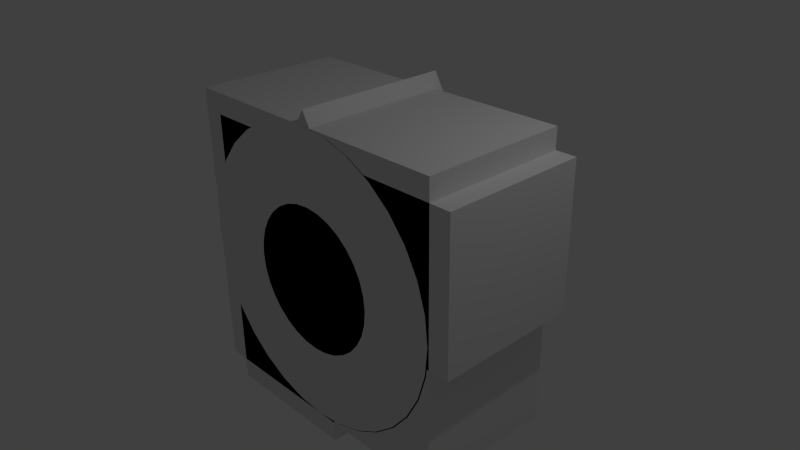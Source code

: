 # Source: builder.blend  (saved by Blender 2.69.0; exported with 4.5.12 LTS)
import bpy
from mathutils import Matrix  # noqa: F401  (used for matrix-valued properties, if any)

bpy.ops.wm.read_factory_settings(use_empty=True)
scene = bpy.context.scene
scene.name = 'Scene'

# ---- collections
col_collection_1 = bpy.data.collections.new('Collection 1'); scene.collection.children.link(col_collection_1)

# ---- materials (node trees are filled in below, after node groups)
mat_material = bpy.data.materials.new('Material')
mat_material.alpha_threshold = 0.0
mat_material.use_transparent_shadow = False
mat_material.roughness = 0.5
mat_material.line_color = (0.0, 0.0, 0.0, 1.0)

# ---- material node trees

# ---- world
world_world = bpy.data.worlds.new('World'); scene.world = world_world
world_world.color = (0.05088, 0.05088, 0.05088)
world_world.use_sun_shadow = False
world_world.sun_shadow_jitter_overblur = 0.0
world_world.cycles.sampling_method = 'MANUAL'
world_world.cycles.sample_map_resolution = 256

# ---- cameras
cam_camera = bpy.data.cameras.new('Camera')
cam_camera.clip_end = 100.0
cam_camera.lens = 35.0
cam_camera.sensor_width = 32.0
cam_camera.sensor_height = 18.0
cam_camera.ortho_scale = 7.314
cam_camera.dof.focus_distance = 0.0
cam_camera.dof.aperture_fstop = 128.0

# ---- lights
light_lamp = bpy.data.lights.new('Lamp', 'POINT')
light_lamp.transmission_factor = 0.0
light_lamp.cutoff_distance = 30.0
light_lamp.energy = 100.0
light_lamp.shadow_buffer_clip_start = 1.001
light_lamp.shadow_soft_size = 0.1
light_lamp.shadow_maximum_resolution = 0.006
light_lamp.use_absolute_resolution = True
light_lamp.cycles.use_multiple_importance_sampling = False

# ---- meshes
me_cylinder_002 = bpy.data.meshes.new('Cylinder.002')
me_cylinder_002.from_pydata([(-3.725e-09, -1.0, 2.0), (0.3902, -1.0, 1.962), (0.3902, 1.0, 1.962), (-3.725e-09, 1.0, 2.0), (-0.3902, 1.0, 1.962), (-0.3902, -1.0, 1.962), (0.7654, 1.0, 1.848), (0.7654, -1.0, 1.848), (-0.7654, 1.0, 1.848), (-0.7654, -1.0, 1.848), (1.111, 1.0, 1.663), (1.111, -1.0, 1.663), (-1.111, 1.0, 1.663), (-1.111, -1.0, 1.663), (1.414, 1.0, 1.414), (1.414, -1.0, 1.414), (-1.414, 1.0, 1.414), (-1.414, -1.0, 1.414), (1.663, -1.0, 1.111), (1.663, 1.0, 1.111), (-1.663, -1.0, 1.111), (-1.663, 1.0, 1.111), (1.848, 1.0, 0.7654), (1.848, -1.0, 0.7654), (-1.848, 1.0, 0.7654), (-1.848, -1.0, 0.7654), (1.962, -1.0, 0.3902), (1.962, 1.0, 0.3902), (-1.962, 1.0, 0.3902), (-1.962, -1.0, 0.3902), (2.0, -1.0, 2.384e-07), (2.0, 1.0, 0.0), (-2.0, -1.0, 2.027e-06), (-2.0, 1.0, 2.027e-06), (1.962, -1.0, -0.3902), (1.962, 1.0, -0.3902), (-1.962, 1.0, -0.3902), (-1.962, -1.0, -0.3902), (1.848, 1.0, -0.7654), (1.848, -1.0, -0.7654), (-1.848, 1.0, -0.7654), (-1.848, -1.0, -0.7654), (1.663, -1.0, -1.111), (1.663, 1.0, -1.111), (-1.663, 1.0, -1.111), (-1.663, -1.0, -1.111), (1.414, -1.0, -1.414), (1.414, 1.0, -1.414), (-1.414, 1.0, -1.414), (-1.414, -1.0, -1.414), (1.111, 1.0, -1.663), (1.111, -1.0, -1.663), (-1.111, 1.0, -1.663), (-1.111, -1.0, -1.663), (-0.8006, 1.0, -1.632), (-0.7476, 1.0, -1.604), (0.4655, 1.0, -1.508), (0.408, 1.0, -1.49), (-0.3724, 1.0, -1.49), (0.01779, 1.0, -1.452), (0.7832, 1.0, -1.604), (0.8934, 1.0, -1.663), (0.7654, -1.0, -1.848), (0.7654, -0.9901, -1.848), (0.8184, -0.9901, -1.819), (1.002, 1.0, -1.721), (0.8756, -0.9901, -1.789), (1.002, -0.9901, -1.721), (-0.8756, -0.9901, -1.789), (-0.7654, -0.9901, -1.848), (-0.7654, -1.0, -1.848), (-0.9845, 1.0, -1.731), (-0.9845, -0.9901, -1.731), (-0.9095, -0.9901, -1.771), (-0.8578, 1.0, -1.663), (0.9273, 1.0, -1.681), (0.3902, -0.9901, -1.962), (0.3902, -1.0, -1.962), (-0.4477, -0.9901, -1.944), (-0.3902, -0.9901, -1.962), (-0.3902, -1.0, -1.962), (-6.519e-07, -0.9901, -2.0), (-6.519e-07, -1.0, -2.0), (0.408, 1.01, -1.49), (0.01779, 1.01, -1.452), (0.7832, 1.01, -1.604), (-0.3724, 1.01, -1.49), (-0.7476, 1.01, -1.604), (1.129, 1.01, -1.789), (1.129, -0.9901, -1.789), (-1.093, 1.01, -1.789), (1.432, 1.01, -2.038), (1.432, -0.9901, -2.038), (-1.093, -0.9901, -1.789), (-1.396, 1.01, -2.038), (-1.396, -0.9901, -2.038), (1.681, -0.9901, -2.341), (1.681, 1.01, -2.341), (-1.645, 1.01, -2.341), (-1.645, -0.9901, -2.341), (1.866, 1.01, -2.686), (1.866, -0.9901, -2.686), (-1.83, 1.01, -2.686), (-1.83, -0.9901, -2.686), (1.979, -0.9901, -3.062), (1.979, 1.01, -3.062), (-1.944, 1.01, -3.062), (-1.944, -0.9901, -3.062), (2.018, -0.9901, -3.452), (2.018, 1.01, -3.452), (-1.982, 1.01, -3.452), (-1.982, -0.9901, -3.452), (1.979, -0.9901, -3.842), (1.979, 1.01, -3.842), (-1.944, 1.01, -3.842), (-1.944, -0.9901, -3.842), (1.866, 1.01, -4.217), (1.866, -0.9901, -4.217), (-1.83, 1.01, -4.217), (-1.83, -0.9901, -4.217), (1.681, -0.9901, -4.563), (1.681, 1.01, -4.563), (-1.645, 1.01, -4.563), (-1.645, -0.9901, -4.563), (1.432, -0.9901, -4.866), (1.432, 1.01, -4.866), (-1.396, 1.01, -4.866), (-1.396, -0.9901, -4.866), (1.129, 1.01, -5.115), (1.129, -0.9901, -5.115), (-1.093, 1.01, -5.115), (-1.093, -0.9901, -5.115), (0.7832, 1.01, -5.3), (0.7832, -0.9901, -5.3), (-0.7476, 1.01, -5.3), (-0.7476, -0.9901, -5.3), (0.408, 1.01, -5.413), (0.408, -0.9901, -5.413), (-0.3724, 1.01, -5.413), (-0.3724, -0.9901, -5.413), (0.01779, 1.01, -5.452), (0.01779, -0.9901, -5.452)], [], [(0, 1, 2), (1, 7, 6), (7, 11, 10), (11, 15, 10), (14, 15, 18), (18, 23, 22), (23, 26, 27), (27, 26, 30), (31, 30, 34), (34, 39, 38), (39, 42, 38), (43, 42, 46), (46, 51, 50), (51, 64, 66), (65, 50, 67), (62, 63, 64), (62, 77, 76), (77, 82, 81), (82, 80, 79), (80, 70, 78), (70, 69, 78), (53, 72, 73), (53, 52, 72), (68, 69, 70), (53, 49, 52), (49, 45, 44), (44, 45, 41), (40, 41, 37), (37, 32, 33), (32, 29, 28), (28, 29, 25), (24, 25, 20), (20, 17, 16), (17, 13, 12), (13, 9, 8), (1, 0, 5), (1, 5, 9), (1, 9, 7), (9, 13, 7), (13, 11, 7), (13, 17, 11), (17, 15, 11), (17, 20, 15), (20, 18, 15), (20, 25, 18), (25, 23, 18), (25, 29, 23), (29, 26, 23), (29, 32, 26), (32, 30, 26), (32, 37, 30), (37, 34, 30), (37, 41, 34), (41, 39, 34), (41, 45, 39), (45, 42, 39), (45, 49, 42), (49, 46, 42), (49, 53, 46), (53, 51, 46), (53, 70, 51), (70, 62, 51), (70, 80, 62), (80, 77, 62), (80, 82, 77), (0, 3, 5), (9, 5, 4), (75, 50, 65), (71, 52, 74), (50, 75, 61), (74, 52, 54), (50, 61, 60), (56, 47, 60), (59, 58, 48), (48, 47, 59), (47, 57, 59), (58, 55, 48), (47, 56, 57), (54, 52, 48), (43, 47, 48), (43, 48, 44), (38, 43, 44), (38, 44, 40), (35, 38, 40), (35, 40, 36), (31, 35, 36), (31, 36, 33), (27, 31, 33), (27, 33, 28), (22, 27, 28), (22, 28, 24), (19, 22, 24), (19, 24, 21), (14, 19, 21), (14, 21, 16), (10, 14, 16), (10, 16, 12), (6, 10, 12), (6, 12, 8), (2, 6, 8), (2, 8, 4), (3, 2, 4), (83, 84, 59), (85, 83, 56), (56, 60, 85), (75, 65, 88), (67, 89, 65), (88, 85, 61), (89, 92, 91), (91, 92, 96), (96, 101, 100), (101, 104, 100), (105, 104, 108), (109, 108, 112), (112, 117, 116), (117, 120, 121), (121, 120, 124), (124, 129, 128), (129, 133, 132), (133, 137, 136), (137, 141, 140), (140, 141, 139), (139, 135, 134), (135, 131, 134), (131, 127, 126), (127, 123, 122), (122, 123, 119), (118, 119, 115), (115, 111, 110), (111, 107, 106), (106, 107, 102), (102, 103, 99), (99, 95, 94), (95, 93, 90), (90, 71, 74), (90, 93, 71), (90, 54, 87), (72, 93, 73), (93, 68, 73), (66, 89, 67), (93, 69, 68), (93, 95, 69), (64, 89, 66), (92, 76, 81), (81, 95, 92), (81, 79, 95), (92, 63, 76), (79, 78, 95), (92, 89, 64), (95, 99, 92), (99, 96, 92), (99, 103, 96), (103, 101, 96), (103, 107, 101), (107, 104, 101), (107, 111, 104), (111, 108, 104), (111, 115, 108), (115, 112, 108), (115, 119, 112), (119, 117, 112), (119, 123, 117), (123, 120, 117), (123, 127, 120), (127, 124, 120), (127, 131, 124), (131, 129, 124), (131, 135, 129), (135, 133, 129), (135, 139, 133), (139, 137, 133), (139, 141, 137), (84, 86, 58), (86, 87, 55), (136, 140, 138), (132, 136, 138), (132, 138, 134), (128, 132, 134), (128, 134, 130), (125, 128, 130), (125, 130, 126), (121, 125, 126), (121, 126, 122), (116, 121, 122), (116, 122, 118), (113, 116, 118), (113, 118, 114), (109, 113, 114), (109, 114, 110), (105, 109, 110), (105, 110, 106), (100, 105, 106), (100, 106, 102), (97, 100, 102), (97, 102, 98), (91, 97, 98), (91, 98, 94), (88, 91, 94), (88, 94, 90), (85, 88, 90), (85, 90, 87), (83, 85, 87), (83, 87, 86), (84, 83, 86), (3, 0, 2), (2, 1, 6), (6, 7, 10), (104, 105, 100), (19, 14, 18), (19, 18, 22), (22, 23, 27), (31, 27, 30), (35, 31, 34), (35, 34, 38), (107, 103, 102), (47, 43, 46), (47, 46, 50), (67, 51, 66), (50, 51, 67), (51, 62, 64), (63, 62, 76), (76, 77, 81), (81, 82, 79), (79, 80, 78), (68, 53, 73), (52, 71, 72), (53, 68, 70), (48, 49, 44), (40, 44, 41), (36, 40, 37), (36, 37, 33), (33, 32, 28), (24, 28, 25), (21, 24, 20), (21, 20, 16), (16, 17, 12), (12, 13, 8), (49, 48, 52), (8, 9, 4), (47, 50, 60), (55, 54, 48), (57, 83, 59), (54, 55, 87), (61, 75, 88), (89, 88, 65), (15, 14, 10), (88, 89, 91), (97, 91, 96), (97, 96, 100), (42, 43, 38), (109, 105, 108), (113, 109, 112), (113, 112, 116), (116, 117, 121), (125, 121, 124), (125, 124, 128), (128, 129, 132), (132, 133, 136), (136, 137, 140), (138, 140, 139), (138, 139, 134), (3, 4, 5), (130, 131, 126), (126, 127, 122), (118, 122, 119), (114, 118, 115), (114, 115, 110), (110, 111, 106), (131, 130, 134), (98, 102, 99), (98, 99, 94), (94, 95, 90), (54, 90, 74), (93, 72, 71), (85, 60, 61), (95, 78, 69), (63, 92, 64), (59, 84, 58), (58, 86, 55), (83, 57, 56)])
_uv = me_cylinder_002.uv_layers.new(name='UVMap')
_uv.uv.foreach_set('vector', [0.6702, 0.6834, 0.7036, 0.6834, 0.7036, 0.8542, 0.7036, 0.6834, 0.7369, 0.6834, 0.7369, 0.8542, 0.7369, 0.6834, 0.7687, 0.6834, 0.7687, 0.8542, 0.7687, 0.6834, 0.7978, 0.6834, 0.7687, 0.8542, 0.7978, 0.8542, 0.7978, 0.6834, 0.8231, 0.6834, 0.34, 1.022, 0.3122, 1.022, 0.3122, 0.8509, 0.3122, 1.022, 0.2813, 1.022, 0.2813, 0.8509, 0.2813, 0.8509, 0.2813, 1.022, 0.2484, 1.022, 0.2484, 0.8509, 0.2484, 1.022, 0.2149, 1.022, 0.2149, 1.022, 0.1821, 1.022, 0.1821, 0.8509, 0.1821, 1.022, 0.1511, 1.022, 0.1821, 0.8509, 0.1511, 0.8509, 0.1511, 1.022, 0.1233, 1.022, 0.1233, 1.022, 0.0996, 1.022, 0.0996, 0.8509, 0.34, 0.8509, 0.3177, 0.8501, 0.322, 0.8501, 0.3317, 0.6801, 0.34, 0.6801, 0.3317, 0.8501, 0.3136, 0.8509, 0.3136, 0.8501, 0.3177, 0.8501, 0.3136, 0.8509, 0.2837, 0.8509, 0.2837, 0.8501, 0.2837, 0.8509, 0.2514, 0.8509, 0.2514, 0.8501, 0.2514, 0.8509, 0.218, 0.8509, 0.218, 0.8501, 0.218, 0.8509, 0.1847, 0.8509, 0.2129, 0.8501, 0.1847, 0.8509, 0.1847, 0.8501, 0.2129, 0.8501, 0.153, 0.8509, 0.1646, 0.8501, 0.1715, 0.8501, 0.153, 0.8509, 0.153, 0.6801, 0.1646, 0.8501, 0.1746, 0.8501, 0.1847, 0.8501, 0.1847, 0.8509, 0.153, 0.8509, 0.1238, 0.8509, 0.153, 0.6801, 0.1238, 0.8509, 0.09851, 0.8509, 0.09851, 0.6801, 0.8231, 0.6834, 0.9939, 0.6834, 0.9939, 0.7112, 0.8231, 0.7112, 0.9939, 0.7112, 0.9939, 0.7422, 0.9939, 0.7422, 0.9939, 0.775, 0.8231, 0.775, 0.9939, 0.775, 0.9939, 0.8085, 0.8231, 0.8085, 0.8231, 0.8085, 0.9939, 0.8085, 0.9939, 0.8413, 0.8231, 0.8413, 0.9939, 0.8413, 0.9939, 0.8723, 0.9939, 0.8723, 0.9939, 0.9001, 0.8231, 0.9001, 0.9939, 0.9001, 0.9939, 0.9238, 0.8231, 0.9238, 0.5816, 0.6834, 0.608, 0.6834, 0.608, 0.8542, 0.0, 0.1868, 2.037e-08, 0.1533, 0.006534, 0.1204, 0.0, 0.1868, 0.006534, 0.1204, 0.01935, 0.08949, 0.0, 0.1868, 0.01935, 0.08949, 0.006534, 0.2196, 0.01935, 0.08949, 0.03796, 0.06164, 0.006534, 0.2196, 0.03796, 0.06164, 0.01935, 0.2506, 0.006534, 0.2196, 0.03796, 0.06164, 0.06164, 0.03796, 0.01935, 0.2506, 0.06164, 0.03796, 0.03796, 0.2784, 0.01935, 0.2506, 0.06164, 0.03796, 0.08949, 0.01935, 0.03796, 0.2784, 0.08949, 0.01935, 0.06164, 0.3021, 0.03796, 0.2784, 0.08949, 0.01935, 0.1204, 0.006534, 0.06164, 0.3021, 0.1204, 0.006534, 0.08949, 0.3207, 0.06164, 0.3021, 0.1204, 0.006534, 0.1533, 0.0, 0.08949, 0.3207, 0.1533, 0.0, 0.1204, 0.3335, 0.08949, 0.3207, 0.1533, 0.0, 0.1868, 0.0, 0.1204, 0.3335, 0.1868, 0.0, 0.1533, 0.34, 0.1204, 0.3335, 0.1868, 0.0, 0.2196, 0.006534, 0.1533, 0.34, 0.2196, 0.006534, 0.1868, 0.34, 0.1533, 0.34, 0.2196, 0.006534, 0.2506, 0.01935, 0.1868, 0.34, 0.2506, 0.01935, 0.2196, 0.3335, 0.1868, 0.34, 0.2506, 0.01935, 0.2784, 0.03796, 0.2196, 0.3335, 0.2784, 0.03796, 0.2506, 0.3207, 0.2196, 0.3335, 0.2784, 0.03796, 0.3021, 0.06164, 0.2506, 0.3207, 0.3021, 0.06164, 0.2784, 0.3021, 0.2506, 0.3207, 0.3021, 0.06164, 0.3207, 0.08949, 0.2784, 0.3021, 0.3207, 0.08949, 0.3021, 0.2784, 0.2784, 0.3021, 0.3207, 0.08949, 0.3335, 0.1204, 0.3021, 0.2784, 0.3335, 0.1204, 0.3207, 0.2506, 0.3021, 0.2784, 0.3335, 0.1204, 0.34, 0.1533, 0.3207, 0.2506, 0.34, 0.1533, 0.3335, 0.2196, 0.3207, 0.2506, 0.34, 0.1533, 0.34, 0.1868, 0.3335, 0.2196, 0.6702, 0.6834, 0.6702, 0.8542, 0.6379, 0.6834, 0.608, 0.6834, 0.6379, 0.6834, 0.6379, 0.8542, 0.6549, 0.434, 0.6534, 0.4183, 0.6583, 0.4276, 0.6583, 0.5973, 0.6525, 0.6081, 0.6526, 0.5865, 0.6534, 0.4183, 0.6549, 0.434, 0.6533, 0.4369, 0.6526, 0.5865, 0.6525, 0.6081, 0.65, 0.5816, 0.6534, 0.4183, 0.6533, 0.4369, 0.6482, 0.4463, 0.6399, 0.4734, 0.6323, 0.3923, 0.6482, 0.4463, 0.6349, 0.5116, 0.638, 0.5449, 0.6311, 0.6339, 0.6311, 0.6339, 0.6323, 0.3923, 0.6349, 0.5116, 0.6323, 0.3923, 0.6383, 0.4783, 0.6349, 0.5116, 0.638, 0.5449, 0.6476, 0.577, 0.6311, 0.6339, 0.6323, 0.3923, 0.6399, 0.4734, 0.6383, 0.4783, 0.65, 0.5816, 0.6525, 0.6081, 0.6311, 0.6339, 0.6065, 0.3709, 0.6323, 0.3923, 0.6311, 0.6339, 0.6065, 0.3709, 0.6311, 0.6339, 0.6051, 0.655, 0.577, 0.355, 0.6065, 0.3709, 0.6051, 0.655, 0.577, 0.355, 0.6051, 0.655, 0.5755, 0.6707, 0.545, 0.3451, 0.577, 0.355, 0.5755, 0.6707, 0.545, 0.3451, 0.5755, 0.6707, 0.5434, 0.6802, 0.5117, 0.3417, 0.545, 0.3451, 0.5434, 0.6802, 0.5117, 0.3417, 0.5434, 0.6802, 0.5101, 0.6834, 0.4784, 0.3448, 0.5117, 0.3417, 0.5101, 0.6834, 0.4784, 0.3448, 0.5101, 0.6834, 0.4768, 0.6799, 0.4463, 0.3544, 0.4784, 0.3448, 0.4768, 0.6799, 0.4463, 0.3544, 0.4768, 0.6799, 0.4447, 0.67, 0.4166, 0.37, 0.4463, 0.3544, 0.4447, 0.67, 0.4166, 0.37, 0.4447, 0.67, 0.4153, 0.6541, 0.3907, 0.3911, 0.4166, 0.37, 0.4153, 0.6541, 0.3907, 0.3911, 0.4153, 0.6541, 0.3895, 0.6327, 0.3693, 0.4169, 0.3907, 0.3911, 0.3895, 0.6327, 0.3693, 0.4169, 0.3895, 0.6327, 0.3684, 0.6068, 0.3534, 0.4464, 0.3693, 0.4169, 0.3684, 0.6068, 0.3534, 0.4464, 0.3684, 0.6068, 0.3527, 0.5771, 0.3435, 0.4784, 0.3534, 0.4464, 0.3527, 0.5771, 0.3435, 0.4784, 0.3527, 0.5771, 0.3432, 0.5451, 0.34, 0.5117, 0.3435, 0.4784, 0.3432, 0.5451, 0.6583, 0.4638, 0.6583, 0.4303, 0.6592, 0.4303, 0.6583, 0.497, 0.6583, 0.4638, 0.6592, 0.4689, 0.6592, 0.4689, 0.6592, 0.497, 0.6583, 0.497, 0.6592, 0.5102, 0.6592, 0.5171, 0.6583, 0.5288, 0.8292, 0.5171, 0.8292, 0.5288, 0.6592, 0.5171, 0.6583, 0.5288, 0.6583, 0.497, 0.6592, 0.5071, 0.8292, 0.5288, 0.8292, 0.5579, 0.6583, 0.5579, 0.6583, 0.5579, 0.8292, 0.5579, 0.8292, 0.5832, 0.8292, 0.3417, 0.8292, 0.3138, 1.0, 0.3138, 0.8292, 0.3138, 0.8292, 0.2829, 1.0, 0.3138, 1.0, 0.2829, 0.8292, 0.2829, 0.8292, 0.25, 1.0, 0.25, 0.8292, 0.25, 0.8292, 0.2166, 0.8292, 0.2166, 0.8292, 0.1837, 1.0, 0.1837, 0.8292, 0.1837, 0.8292, 0.1528, 1.0, 0.1528, 1.0, 0.1528, 0.8292, 0.1528, 0.8292, 0.1249, 0.8292, 0.1249, 0.8292, 0.1012, 1.0, 0.1012, 0.5816, 0.8542, 0.5551, 0.8542, 0.5551, 0.6834, 0.5551, 0.8542, 0.5252, 0.8542, 0.5252, 0.6834, 0.5252, 0.8542, 0.4929, 0.8542, 0.4929, 0.6834, 0.4929, 0.6834, 0.4929, 0.8542, 0.4595, 0.8542, 0.4595, 0.8542, 0.4263, 0.8542, 0.4263, 0.6834, 0.4263, 0.8542, 0.3945, 0.8542, 0.4263, 0.6834, 0.3945, 0.8542, 0.3654, 0.8542, 0.3654, 0.6834, 0.3654, 0.8542, 0.34, 0.8542, 0.34, 0.6834, 0.8292, 0.3417, 0.6583, 0.3417, 0.6583, 0.3138, 0.8292, 0.3138, 0.6583, 0.3138, 0.6583, 0.2829, 0.6583, 0.2829, 0.6583, 0.25, 0.8292, 0.25, 0.6583, 0.25, 0.6583, 0.2166, 0.8292, 0.2166, 0.8292, 0.2166, 0.6583, 0.2166, 0.8292, 0.1837, 0.8292, 0.1837, 0.6583, 0.1837, 0.6583, 0.1528, 0.6583, 0.1528, 0.6583, 0.1249, 0.8292, 0.1249, 0.6583, 0.1249, 0.6583, 0.1012, 0.8292, 0.1012, 0.6583, 0.3417, 0.6592, 0.35, 0.6592, 0.3597, 0.6583, 0.3417, 0.8292, 0.3417, 0.6592, 0.35, 0.6583, 0.3417, 0.6592, 0.3641, 0.6583, 0.3681, 0.6583, 0.2558, 0.6534, 0.2651, 0.6549, 0.2494, 0.6534, 0.2651, 0.6533, 0.2465, 0.6549, 0.2494, 0.6526, 0.09689, 0.6525, 0.07525, 0.6583, 0.08604, 0.6534, 0.2651, 0.6482, 0.2371, 0.6533, 0.2465, 0.6534, 0.2651, 0.6323, 0.2911, 0.6482, 0.2371, 0.65, 0.1018, 0.6525, 0.07525, 0.6526, 0.09689, 0.6311, 0.04946, 0.638, 0.1384, 0.6349, 0.1718, 0.6349, 0.1718, 0.6323, 0.2911, 0.6311, 0.04946, 0.6349, 0.1718, 0.6383, 0.2051, 0.6323, 0.2911, 0.6311, 0.04946, 0.6476, 0.1063, 0.638, 0.1384, 0.6383, 0.2051, 0.6399, 0.21, 0.6323, 0.2911, 0.6311, 0.04946, 0.6525, 0.07525, 0.65, 0.1018, 0.6323, 0.2911, 0.6065, 0.3124, 0.6311, 0.04946, 0.6065, 0.3124, 0.6051, 0.02834, 0.6311, 0.04946, 0.6065, 0.3124, 0.577, 0.3284, 0.6051, 0.02834, 0.577, 0.3284, 0.5755, 0.01269, 0.6051, 0.02834, 0.577, 0.3284, 0.545, 0.3382, 0.5755, 0.01269, 0.545, 0.3382, 0.5434, 0.003123, 0.5755, 0.01269, 0.545, 0.3382, 0.5117, 0.3417, 0.5434, 0.003123, 0.5117, 0.3417, 0.5101, 0.0, 0.5434, 0.003123, 0.5117, 0.3417, 0.4784, 0.3386, 0.5101, 0.0, 0.4784, 0.3386, 0.4768, 0.003442, 0.5101, 0.0, 0.4784, 0.3386, 0.4463, 0.329, 0.4768, 0.003442, 0.4463, 0.329, 0.4447, 0.01332, 0.4768, 0.003442, 0.4463, 0.329, 0.4166, 0.3133, 0.4447, 0.01332, 0.4166, 0.3133, 0.4153, 0.02925, 0.4447, 0.01332, 0.4166, 0.3133, 0.3907, 0.2922, 0.4153, 0.02925, 0.3907, 0.2922, 0.3895, 0.05062, 0.4153, 0.02925, 0.3907, 0.2922, 0.3693, 0.2664, 0.3895, 0.05062, 0.3693, 0.2664, 0.3684, 0.07661, 0.3895, 0.05062, 0.3693, 0.2664, 0.3534, 0.237, 0.3684, 0.07661, 0.3534, 0.237, 0.3527, 0.1062, 0.3684, 0.07661, 0.3534, 0.237, 0.3435, 0.205, 0.3527, 0.1062, 0.3435, 0.205, 0.3432, 0.1383, 0.3527, 0.1062, 0.3435, 0.205, 0.34, 0.1717, 0.3432, 0.1383, 0.6583, 0.4303, 0.6583, 0.3981, 0.6592, 0.3981, 0.6583, 0.3981, 0.6583, 0.3681, 0.6592, 0.3681, 0.2506, 0.6607, 0.2196, 0.6735, 0.1868, 0.6801, 0.2784, 0.6421, 0.2506, 0.6607, 0.1868, 0.6801, 0.2784, 0.6421, 0.1868, 0.6801, 0.1533, 0.6801, 0.3021, 0.6184, 0.2784, 0.6421, 0.1533, 0.6801, 0.3021, 0.6184, 0.1533, 0.6801, 0.1204, 0.6735, 0.3207, 0.5906, 0.3021, 0.6184, 0.1204, 0.6735, 0.3207, 0.5906, 0.1204, 0.6735, 0.08949, 0.6607, 0.3335, 0.5597, 0.3207, 0.5906, 0.08949, 0.6607, 0.3335, 0.5597, 0.08949, 0.6607, 0.06164, 0.6421, 0.34, 0.5268, 0.3335, 0.5597, 0.06164, 0.6421, 0.34, 0.5268, 0.06164, 0.6421, 0.03796, 0.6184, 0.34, 0.4933, 0.34, 0.5268, 0.03796, 0.6184, 0.34, 0.4933, 0.03796, 0.6184, 0.01935, 0.5906, 0.3335, 0.4605, 0.34, 0.4933, 0.01935, 0.5906, 0.3335, 0.4605, 0.01935, 0.5906, 0.006534, 0.5597, 0.3207, 0.4295, 0.3335, 0.4605, 0.006534, 0.5597, 0.3207, 0.4295, 0.006534, 0.5597, 0.0, 0.5268, 0.3021, 0.4017, 0.3207, 0.4295, 0.0, 0.5268, 0.3021, 0.4017, 0.0, 0.5268, 3.564e-08, 0.4933, 0.2784, 0.378, 0.3021, 0.4017, 3.564e-08, 0.4933, 0.2784, 0.378, 3.564e-08, 0.4933, 0.006534, 0.4605, 0.2506, 0.3594, 0.2784, 0.378, 0.006534, 0.4605, 0.2506, 0.3594, 0.006534, 0.4605, 0.01935, 0.4295, 0.2196, 0.3466, 0.2506, 0.3594, 0.01935, 0.4295, 0.2196, 0.3466, 0.01935, 0.4295, 0.03796, 0.4017, 0.1868, 0.34, 0.2196, 0.3466, 0.03796, 0.4017, 0.1868, 0.34, 0.03796, 0.4017, 0.06164, 0.378, 0.1533, 0.34, 0.1868, 0.34, 0.06164, 0.378, 0.1533, 0.34, 0.06164, 0.378, 0.08949, 0.3594, 0.1204, 0.3466, 0.1533, 0.34, 0.08949, 0.3594, 0.6702, 0.8542, 0.6702, 0.6834, 0.7036, 0.8542, 0.7036, 0.8542, 0.7036, 0.6834, 0.7369, 0.8542, 0.7369, 0.8542, 0.7369, 0.6834, 0.7687, 0.8542, 0.8292, 0.2829, 1.0, 0.2829, 1.0, 0.3138, 0.8231, 0.8542, 0.7978, 0.8542, 0.8231, 0.6834, 0.34, 0.8509, 0.34, 1.022, 0.3122, 0.8509, 0.3122, 0.8509, 0.3122, 1.022, 0.2813, 0.8509, 0.2484, 0.8509, 0.2813, 0.8509, 0.2484, 1.022, 0.2149, 0.8509, 0.2484, 0.8509, 0.2149, 1.022, 0.2149, 0.8509, 0.2149, 1.022, 0.1821, 0.8509, 0.6583, 0.2166, 0.6583, 0.1837, 0.8292, 0.1837, 0.1233, 0.8509, 0.1511, 0.8509, 0.1233, 1.022, 0.1233, 0.8509, 0.1233, 1.022, 0.0996, 0.8509, 0.3317, 0.8501, 0.34, 0.8509, 0.322, 0.8501, 0.34, 0.6801, 0.34, 0.8509, 0.3317, 0.8501, 0.34, 0.8509, 0.3136, 0.8509, 0.3177, 0.8501, 0.3136, 0.8501, 0.3136, 0.8509, 0.2837, 0.8501, 0.2837, 0.8501, 0.2837, 0.8509, 0.2514, 0.8501, 0.2514, 0.8501, 0.2514, 0.8509, 0.218, 0.8501, 0.218, 0.8501, 0.218, 0.8509, 0.2129, 0.8501, 0.1746, 0.8501, 0.153, 0.8509, 0.1715, 0.8501, 0.153, 0.6801, 0.1646, 0.6801, 0.1646, 0.8501, 0.153, 0.8509, 0.1746, 0.8501, 0.1847, 0.8509, 0.1238, 0.6801, 0.1238, 0.8509, 0.09851, 0.6801, 0.8231, 0.7112, 0.8231, 0.6834, 0.9939, 0.7112, 0.8231, 0.7422, 0.8231, 0.7112, 0.9939, 0.7422, 0.8231, 0.7422, 0.9939, 0.7422, 0.8231, 0.775, 0.8231, 0.775, 0.9939, 0.775, 0.8231, 0.8085, 0.8231, 0.8413, 0.8231, 0.8085, 0.9939, 0.8413, 0.8231, 0.8723, 0.8231, 0.8413, 0.9939, 0.8723, 0.8231, 0.8723, 0.9939, 0.8723, 0.8231, 0.9001, 0.8231, 0.9001, 0.9939, 0.9001, 0.8231, 0.9238, 0.5816, 0.8542, 0.5816, 0.6834, 0.608, 0.8542, 0.1238, 0.8509, 0.1238, 0.6801, 0.153, 0.6801, 0.608, 0.8542, 0.608, 0.6834, 0.6379, 0.8542, 0.6323, 0.3923, 0.6534, 0.4183, 0.6482, 0.4463, 0.6476, 0.577, 0.65, 0.5816, 0.6311, 0.6339, 0.6592, 0.4638, 0.6583, 0.4638, 0.6592, 0.4303, 0.6592, 0.3641, 0.6592, 0.3681, 0.6583, 0.3681, 0.6592, 0.5071, 0.6592, 0.5102, 0.6583, 0.5288, 0.8292, 0.5288, 0.6583, 0.5288, 0.6592, 0.5171, 0.7978, 0.6834, 0.7978, 0.8542, 0.7687, 0.8542, 0.6583, 0.5288, 0.8292, 0.5288, 0.6583, 0.5579, 0.6583, 0.5832, 0.6583, 0.5579, 0.8292, 0.5832, 1.0, 0.3417, 0.8292, 0.3417, 1.0, 0.3138, 0.1511, 1.022, 0.1511, 0.8509, 0.1821, 0.8509, 1.0, 0.25, 1.0, 0.2829, 0.8292, 0.25, 1.0, 0.2166, 1.0, 0.25, 0.8292, 0.2166, 1.0, 0.2166, 0.8292, 0.2166, 1.0, 0.1837, 1.0, 0.1837, 0.8292, 0.1837, 1.0, 0.1528, 1.0, 0.1249, 1.0, 0.1528, 0.8292, 0.1249, 1.0, 0.1249, 0.8292, 0.1249, 1.0, 0.1012, 0.5816, 0.6834, 0.5816, 0.8542, 0.5551, 0.6834, 0.5551, 0.6834, 0.5551, 0.8542, 0.5252, 0.6834, 0.5252, 0.6834, 0.5252, 0.8542, 0.4929, 0.6834, 0.4595, 0.6834, 0.4929, 0.6834, 0.4595, 0.8542, 0.4595, 0.6834, 0.4595, 0.8542, 0.4263, 0.6834, 0.6702, 0.8542, 0.6379, 0.8542, 0.6379, 0.6834, 0.3945, 0.6834, 0.3945, 0.8542, 0.3654, 0.6834, 0.3654, 0.6834, 0.3654, 0.8542, 0.34, 0.6834, 0.8292, 0.3138, 0.8292, 0.3417, 0.6583, 0.3138, 0.8292, 0.2829, 0.8292, 0.3138, 0.6583, 0.2829, 0.8292, 0.2829, 0.6583, 0.2829, 0.8292, 0.25, 0.8292, 0.25, 0.6583, 0.25, 0.8292, 0.2166, 0.3945, 0.8542, 0.3945, 0.6834, 0.4263, 0.6834, 0.8292, 0.1528, 0.8292, 0.1837, 0.6583, 0.1528, 0.8292, 0.1528, 0.6583, 0.1528, 0.8292, 0.1249, 0.8292, 0.1249, 0.6583, 0.1249, 0.8292, 0.1012, 0.6592, 0.3641, 0.6583, 0.3417, 0.6592, 0.3597, 0.8292, 0.3417, 0.8292, 0.35, 0.6592, 0.35, 0.6583, 0.497, 0.6592, 0.497, 0.6592, 0.5071, 0.6323, 0.2911, 0.6399, 0.21, 0.6482, 0.2371, 0.6476, 0.1063, 0.6311, 0.04946, 0.65, 0.1018, 0.6592, 0.4303, 0.6583, 0.4303, 0.6592, 0.3981, 0.6592, 0.3981, 0.6583, 0.3981, 0.6592, 0.3681, 0.6583, 0.4638, 0.6592, 0.4638, 0.6592, 0.4689])
me_cylinder_002.use_remesh_preserve_volume = False
me_cylinder_002.use_remesh_preserve_attributes = False
me_cylinder_002.use_mirror_vertex_groups = False
me_cylinder_002.update()
me_cylinder_001 = bpy.data.meshes.new('Cylinder.001')
me_cylinder_001.from_pydata([(0.3902, 1.0, 1.962), (0.0, 1.0, 2.0), (0.0, -1.0, 2.0), (0.3902, -1.0, 1.962), (-0.3902, 1.0, 1.962), (-0.3902, -1.0, 1.962), (0.7654, 1.0, 1.848), (0.7654, -1.0, 1.848), (-0.7654, 1.0, 1.848), (-0.7654, -1.0, 1.848), (1.111, 1.0, 1.663), (1.111, -1.0, 1.663), (-1.111, 1.0, 1.663), (-1.111, -1.0, 1.663), (1.414, 1.0, 1.414), (1.414, -1.0, 1.414), (-1.414, 1.0, 1.414), (-1.414, -1.0, 1.414), (1.663, -1.0, 1.111), (1.663, 1.0, 1.111), (-1.663, 1.0, 1.111), (-1.663, -1.0, 1.111), (1.848, -1.0, 0.7654), (1.848, 1.0, 0.7654), (-1.848, -1.0, 0.7654), (-1.848, 1.0, 0.7654), (-0.3804, 1.0, 0.9099), (-0.3775, 1.0, 0.9114), (0.1956, 1.0, 0.9666), (0.1925, 1.0, 0.9676), (0.0, 1.0, 0.9865), (-0.1925, 1.0, 0.9676), (-0.3804, -1.0, 0.9099), (-0.3775, -1.0, 0.9114), (0.1925, -1.0, 0.9676), (0.1956, -1.0, 0.9666), (0.0, -1.0, 0.9865), (-0.1925, -1.0, 0.9676), (0.615, 1.0, 0.7654), (0.5481, 1.0, 0.8203), (0.3775, 1.0, 0.9114), (0.615, -1.0, 0.7654), (0.5481, -1.0, 0.8203), (0.3775, -1.0, 0.9114), (1.962, -1.0, 0.3902), (1.962, 1.0, 0.3902), (-1.962, 1.0, 0.3902), (-1.962, -1.0, 0.3902), (-0.5481, 1.0, 0.8203), (-0.615, 1.0, 0.7654), (-0.615, -1.0, 0.7654), (-0.5481, -1.0, 0.8203), (0.6976, 1.0, 0.6976), (0.7321, 1.0, 0.6555), (0.6976, -1.0, 0.6976), (0.7321, -1.0, 0.6555), (0.9047, 1.0, 0.3902), (0.8203, 1.0, 0.5481), (0.9047, -1.0, 0.3902), (0.8203, -1.0, 0.5481), (2.0, -1.0, 2.265e-07), (2.0, 1.0, 7.55e-08), (-0.8459, 1.0, 0.5001), (-0.8203, 1.0, 0.5481), (-0.6976, 1.0, 0.6976), (-2.0, -1.0, 2.007e-06), (-2.0, 1.0, 1.856e-06), (-0.8459, -1.0, 0.5001), (-0.8203, -1.0, 0.5481), (-0.6976, -1.0, 0.6976), (0.9382, 1.0, 0.2894), (0.9114, 1.0, 0.3775), (0.9114, -1.0, 0.3775), (0.9382, -1.0, 0.2894), (0.9865, 1.0, 5.265e-07), (0.9676, 1.0, 0.1925), (0.9865, -1.0, 6.775e-07), (0.9676, -1.0, 0.1925), (1.962, -1.0, -0.3902), (1.962, 1.0, -0.3902), (-0.9047, 1.0, 0.3902), (-0.9766, 1.0, 0.1008), (-0.9676, 1.0, 0.1925), (-0.9114, 1.0, 0.3775), (-1.962, 1.0, -0.3902), (-1.962, -1.0, -0.3902), (-0.9766, -1.0, 0.1008), (-0.9676, -1.0, 0.1925), (-0.9114, -1.0, 0.3775), (-0.9047, -1.0, 0.3902), (0.9766, 1.0, -0.1008), (0.9865, 1.0, 3.981e-08), (0.9865, -1.0, 1.091e-07), (0.9766, -1.0, -0.1008), (0.9676, 1.0, -0.1925), (0.9047, 1.0, -0.3902), (0.9114, 1.0, -0.3775), (0.9676, -1.0, -0.1925), (0.9114, -1.0, -0.3775), (0.9047, -1.0, -0.3902), (1.848, -1.0, -0.7654), (1.848, 1.0, -0.7654), (-0.9865, 1.0, 1.405e-06), (-0.9676, 1.0, -0.1925), (-0.9382, 1.0, -0.2894), (-0.9865, 1.0, 9.179e-07), (-1.848, -1.0, -0.7654), (-1.848, 1.0, -0.7654), (-0.9865, -1.0, 1.556e-06), (-0.9382, -1.0, -0.2894), (-0.9676, -1.0, -0.1925), (-0.9865, -1.0, 9.873e-07), (0.8459, 1.0, -0.5001), (0.8459, -1.0, -0.5001), (0.8203, 1.0, -0.5481), (0.615, 1.0, -0.7654), (0.6976, 1.0, -0.6976), (0.8203, -1.0, -0.5481), (0.6976, -1.0, -0.6976), (0.615, -1.0, -0.7654), (1.663, -1.0, -1.111), (1.663, 1.0, -1.111), (-0.9114, 1.0, -0.3775), (-0.9047, 1.0, -0.3902), (-0.8203, 1.0, -0.5481), (-0.7321, 1.0, -0.6555), (-1.663, 1.0, -1.111), (-1.663, -1.0, -1.111), (-0.9047, -1.0, -0.3902), (-0.8203, -1.0, -0.5481), (-0.7321, -1.0, -0.6555), (-0.9114, -1.0, -0.3775), (0.5481, 1.0, -0.8203), (0.3804, 1.0, -0.9099), (0.5481, -1.0, -0.8203), (0.3804, -1.0, -0.9099), (0.3775, 1.0, -0.9114), (-0.1956, 1.0, -0.9666), (-0.1925, 1.0, -0.9676), (0.1925, 1.0, -0.9676), (-3.222e-07, 1.0, -0.9865), (0.3775, -1.0, -0.9114), (-0.1925, -1.0, -0.9676), (-0.1956, -1.0, -0.9666), (-3.222e-07, -1.0, -0.9865), (0.1925, -1.0, -0.9676), (1.414, -1.0, -1.414), (1.414, 1.0, -1.414), (-0.6976, 1.0, -0.6976), (-0.615, 1.0, -0.7654), (-0.5481, 1.0, -0.8203), (-0.3775, 1.0, -0.9114), (-1.414, -1.0, -1.414), (-1.414, 1.0, -1.414), (-0.615, -1.0, -0.7654), (-0.5481, -1.0, -0.8203), (-0.3775, -1.0, -0.9114), (-0.6976, -1.0, -0.6976), (1.111, 1.0, -1.663), (1.111, -1.0, -1.663), (-1.111, 1.0, -1.663), (-1.111, -1.0, -1.663), (0.7654, 1.0, -1.848), (0.7654, -1.0, -1.848), (-0.7654, 1.0, -1.848), (-0.7654, -1.0, -1.848), (0.3902, 1.0, -1.962), (0.3902, -1.0, -1.962), (-0.3902, 1.0, -1.962), (-0.3902, -1.0, -1.962), (-6.519e-07, 1.0, -2.0), (-6.519e-07, -1.0, -2.0)], [], [(0, 1, 2), (6, 0, 3), (7, 11, 10), (11, 15, 14), (15, 18, 19), (19, 18, 22), (23, 22, 44), (45, 44, 60), (61, 60, 78), (79, 78, 100), (101, 100, 120), (121, 120, 146), (146, 159, 147), (159, 163, 162), (163, 167, 166), (167, 171, 170), (170, 171, 168), (169, 165, 164), (165, 161, 160), (161, 152, 153), (152, 127, 126), (127, 106, 107), (106, 85, 84), (85, 65, 66), (65, 47, 46), (47, 24, 25), (24, 21, 25), (20, 21, 17), (17, 13, 12), (13, 9, 8), (3, 2, 5), (3, 5, 9), (3, 9, 7), (9, 13, 7), (13, 11, 7), (13, 17, 11), (17, 15, 11), (17, 21, 15), (21, 18, 15), (21, 37, 36), (21, 33, 37), (36, 18, 21), (36, 34, 18), (34, 35, 18), (21, 24, 32), (24, 51, 32), (24, 50, 51), (18, 43, 42), (18, 35, 43), (41, 22, 18), (24, 68, 69), (69, 50, 24), (24, 47, 67), (55, 22, 54), (22, 41, 54), (47, 89, 67), (22, 55, 59), (58, 44, 22), (47, 87, 88), (88, 89, 47), (47, 65, 86), (44, 58, 72), (72, 73, 44), (65, 108, 86), (44, 73, 77), (76, 60, 44), (85, 110, 111), (108, 65, 111), (85, 109, 110), (60, 76, 92), (92, 93, 60), (85, 128, 131), (131, 109, 85), (78, 97, 98), (98, 99, 78), (78, 60, 93), (106, 130, 129), (128, 85, 106), (113, 78, 99), (106, 157, 130), (106, 154, 157), (100, 117, 118), (118, 119, 100), (100, 78, 113), (127, 156, 155), (127, 143, 156), (154, 106, 127), (135, 100, 134), (100, 119, 134), (120, 145, 144), (120, 141, 145), (144, 127, 120), (144, 142, 127), (142, 143, 127), (120, 100, 135), (127, 152, 120), (152, 146, 120), (152, 161, 146), (161, 159, 146), (161, 165, 159), (165, 163, 159), (165, 169, 163), (169, 167, 163), (169, 171, 167), (1, 4, 5), (9, 5, 4), (166, 170, 168), (162, 166, 168), (162, 168, 164), (158, 162, 164), (158, 164, 160), (147, 158, 160), (147, 160, 153), (121, 147, 153), (121, 153, 126), (121, 140, 139), (121, 126, 140), (126, 138, 140), (139, 136, 121), (126, 137, 138), (133, 101, 121), (126, 150, 151), (151, 137, 126), (126, 107, 149), (101, 133, 132), (132, 115, 101), (107, 125, 148), (148, 149, 107), (101, 116, 114), (101, 115, 116), (112, 79, 101), (125, 107, 124), (107, 84, 123), (79, 112, 95), (123, 84, 122), (84, 104, 122), (79, 96, 94), (79, 95, 96), (90, 61, 79), (84, 105, 103), (84, 66, 105), (103, 104, 84), (61, 91, 74), (61, 90, 91), (102, 66, 81), (45, 75, 70), (45, 61, 74), (46, 83, 82), (46, 80, 83), (81, 66, 46), (45, 71, 56), (45, 70, 71), (80, 46, 62), (23, 57, 53), (23, 45, 56), (25, 64, 63), (25, 49, 64), (62, 46, 25), (23, 53, 52), (52, 38, 23), (25, 26, 48), (48, 49, 25), (19, 39, 40), (40, 28, 19), (19, 23, 38), (30, 31, 20), (31, 27, 20), (20, 19, 30), (19, 29, 30), (19, 28, 29), (26, 25, 20), (14, 19, 20), (14, 20, 16), (10, 14, 16), (10, 16, 12), (6, 10, 12), (6, 12, 8), (0, 6, 8), (0, 8, 4), (1, 0, 4), (29, 34, 30), (28, 40, 35), (34, 29, 28), (40, 43, 35), (39, 42, 43), (38, 52, 41), (42, 39, 38), (52, 54, 41), (53, 57, 55), (54, 52, 53), (57, 59, 55), (56, 71, 58), (71, 72, 58), (59, 57, 56), (70, 75, 73), (72, 71, 70), (75, 77, 73), (74, 91, 76), (91, 92, 76), (77, 75, 74), (90, 94, 93), (94, 97, 93), (92, 91, 90), (94, 96, 98), (95, 113, 99), (112, 114, 113), (98, 96, 95), (114, 117, 113), (116, 118, 117), (115, 132, 119), (132, 134, 119), (118, 116, 115), (133, 136, 135), (136, 141, 135), (134, 132, 133), (139, 145, 141), (140, 144, 145), (140, 138, 142), (138, 137, 143), (137, 151, 156), (151, 150, 155), (150, 149, 154), (149, 148, 157), (148, 125, 130), (125, 124, 129), (123, 131, 128), (123, 122, 131), (128, 129, 124), (122, 104, 109), (104, 103, 110), (105, 111, 110), (105, 102, 108), (102, 81, 86), (81, 82, 87), (83, 88, 82), (80, 67, 89), (62, 68, 67), (89, 88, 83), (62, 63, 68), (64, 69, 68), (49, 51, 50), (49, 48, 51), (50, 69, 64), (26, 33, 32), (26, 27, 33), (32, 51, 48), (36, 37, 31), (27, 31, 37), (3, 0, 2), (7, 6, 3), (6, 7, 10), (10, 11, 14), (14, 15, 19), (23, 19, 22), (45, 23, 44), (61, 45, 60), (79, 61, 78), (101, 79, 100), (121, 101, 120), (147, 121, 146), (171, 169, 168), (158, 159, 162), (162, 163, 166), (166, 167, 170), (34, 36, 30), (168, 169, 164), (164, 165, 160), (160, 161, 153), (153, 152, 126), (126, 127, 107), (107, 106, 84), (84, 85, 66), (66, 65, 46), (46, 47, 25), (159, 158, 147), (16, 20, 17), (16, 17, 12), (12, 13, 8), (33, 21, 32), (42, 41, 18), (68, 24, 67), (59, 58, 22), (87, 47, 86), (77, 76, 44), (65, 85, 111), (97, 78, 93), (129, 128, 106), (117, 100, 113), (155, 154, 127), (141, 120, 135), (2, 1, 5), (8, 9, 4), (136, 133, 121), (150, 126, 149), (114, 112, 101), (124, 107, 123), (94, 90, 79), (66, 102, 105), (75, 45, 74), (82, 81, 46), (57, 23, 56), (63, 62, 25), (39, 19, 38), (27, 26, 20), (88, 87, 82), (34, 28, 35), (40, 39, 43), (42, 38, 41), (54, 53, 55), (59, 56, 58), (72, 70, 73), (77, 74, 76), (92, 90, 93), (97, 94, 98), (98, 95, 99), (95, 112, 113), (114, 116, 117), (118, 115, 119), (134, 133, 135), (136, 139, 141), (139, 140, 145), (144, 140, 142), (142, 138, 143), (143, 137, 156), (156, 151, 155), (155, 150, 154), (154, 149, 157), (157, 148, 130), (130, 125, 129), (124, 123, 128), (131, 122, 109), (109, 104, 110), (103, 105, 110), (111, 105, 108), (108, 102, 86), (86, 81, 87), (83, 80, 89), (80, 62, 67), (63, 64, 68), (64, 49, 50), (48, 26, 32), (30, 36, 31), (33, 27, 37), (21, 20, 25)])
_uv = me_cylinder_001.uv_layers.new(name='UVMap')
_uv.uv.foreach_set('vector', [0.4321, 0.7675, 0.4321, 0.7387, 0.6492, 0.7387, 0.2761, 0.6492, 0.306, 0.6492, 0.306, 0.8663, 0.2761, 0.8663, 0.2408, 0.8663, 0.2408, 0.6492, 0.2408, 0.8663, 0.2016, 0.8663, 0.2016, 0.6492, 0.2016, 0.8663, 0.1599, 0.8663, 0.1599, 0.6492, 0.1599, 0.6492, 0.1599, 0.8663, 0.1173, 0.8663, 0.1173, 0.6492, 0.1173, 0.8663, 0.07555, 0.8663, 0.07555, 0.6492, 0.07555, 0.8663, 0.03613, 0.8663, 0.03613, 0.6492, 0.03613, 0.8663, 0.000596, 0.8663, 0.8663, 0.7073, 0.6492, 0.7073, 0.6492, 0.671, 0.8663, 0.671, 0.6492, 0.671, 0.6492, 0.631, 0.8663, 0.631, 0.6492, 0.631, 0.6492, 0.5889, 0.6492, 0.5889, 0.6492, 0.5464, 0.8663, 0.5889, 0.6492, 0.5464, 0.6492, 0.5051, 0.8663, 0.5051, 0.6492, 0.5051, 0.6492, 0.4665, 0.8663, 0.4665, 0.6492, 0.4665, 0.6492, 0.4321, 0.8663, 0.4321, 0.306, 0.4321, 0.306, 0.6492, 0.2709, 0.4321, 0.2709, 0.6492, 0.2318, 0.6492, 0.2318, 0.4321, 0.2318, 0.6492, 0.1902, 0.6492, 0.1902, 0.4321, 0.1902, 0.6492, 0.1477, 0.6492, 0.1477, 0.4321, 0.1477, 0.6492, 0.1058, 0.6492, 0.1058, 0.4321, 0.1058, 0.6492, 0.06626, 0.6492, 0.06626, 0.4321, 0.06626, 0.6492, 0.03053, 0.6492, 0.03053, 0.4321, 0.03053, 0.6492, 5.176e-08, 0.6492, 0.0, 0.4321, 0.6492, 0.4321, 0.6492, 0.4635, 0.4321, 0.4635, 0.6492, 0.4635, 0.6492, 0.4998, 0.4321, 0.4998, 0.6492, 0.4998, 0.6492, 0.5398, 0.4321, 0.4998, 0.4321, 0.5398, 0.6492, 0.5398, 0.6492, 0.5819, 0.6492, 0.5819, 0.6492, 0.6244, 0.4321, 0.6244, 0.6492, 0.6244, 0.6492, 0.6657, 0.4321, 0.6657, 0.0, 0.2373, 3.882e-08, 0.1948, 0.008303, 0.153, 0.0, 0.2373, 0.008303, 0.153, 0.02459, 0.1137, 0.0, 0.2373, 0.02459, 0.1137, 0.008303, 0.2791, 0.02459, 0.1137, 0.04824, 0.07833, 0.008303, 0.2791, 0.04824, 0.07833, 0.02459, 0.3184, 0.008303, 0.2791, 0.04824, 0.07833, 0.07833, 0.04824, 0.02459, 0.3184, 0.07833, 0.04824, 0.04824, 0.3538, 0.02459, 0.3184, 0.07833, 0.04824, 0.1137, 0.02459, 0.04824, 0.3538, 0.1137, 0.02459, 0.07833, 0.3839, 0.04824, 0.3538, 0.1137, 0.02459, 0.1136, 0.185, 0.1095, 0.2056, 0.1137, 0.02459, 0.1216, 0.1656, 0.1136, 0.185, 0.1095, 0.2056, 0.07833, 0.3839, 0.1137, 0.02459, 0.1095, 0.2056, 0.1095, 0.2266, 0.07833, 0.3839, 0.1095, 0.2266, 0.1096, 0.2269, 0.07833, 0.3839, 0.1137, 0.02459, 0.153, 0.008303, 0.1218, 0.1653, 0.153, 0.008303, 0.1333, 0.1481, 0.1218, 0.1653, 0.153, 0.008303, 0.1399, 0.1415, 0.1333, 0.1481, 0.07833, 0.3839, 0.1136, 0.2471, 0.1216, 0.2665, 0.07833, 0.3839, 0.1096, 0.2269, 0.1136, 0.2471, 0.1268, 0.2744, 0.1137, 0.4075, 0.07833, 0.3839, 0.153, 0.008303, 0.1656, 0.1216, 0.1481, 0.1333, 0.1481, 0.1333, 0.1399, 0.1415, 0.153, 0.008303, 0.153, 0.008303, 0.1948, 2.588e-08, 0.171, 0.1194, 0.1375, 0.2882, 0.1137, 0.4075, 0.1333, 0.284, 0.1137, 0.4075, 0.1268, 0.2744, 0.1333, 0.284, 0.1948, 2.588e-08, 0.1835, 0.1142, 0.171, 0.1194, 0.1137, 0.4075, 0.1375, 0.2882, 0.1481, 0.2988, 0.1643, 0.3096, 0.153, 0.4238, 0.1137, 0.4075, 0.1948, 2.588e-08, 0.2056, 0.1095, 0.185, 0.1136, 0.185, 0.1136, 0.1835, 0.1142, 0.1948, 2.588e-08, 0.1948, 2.588e-08, 0.2373, 0.0, 0.2156, 0.1095, 0.153, 0.4238, 0.1643, 0.3096, 0.1656, 0.3105, 0.1656, 0.3105, 0.1748, 0.3143, 0.153, 0.4238, 0.2373, 0.0, 0.2266, 0.1095, 0.2156, 0.1095, 0.153, 0.4238, 0.1748, 0.3143, 0.185, 0.3185, 0.2056, 0.3226, 0.1948, 0.4321, 0.153, 0.4238, 0.2791, 0.008303, 0.2471, 0.1136, 0.2266, 0.1095, 0.2266, 0.1095, 0.2373, 0.0, 0.2266, 0.1095, 0.2791, 0.008303, 0.2573, 0.1178, 0.2471, 0.1136, 0.1948, 0.4321, 0.2056, 0.3226, 0.2056, 0.3226, 0.2056, 0.3226, 0.2166, 0.3226, 0.1948, 0.4321, 0.2791, 0.008303, 0.2678, 0.1225, 0.2665, 0.1216, 0.2665, 0.1216, 0.2573, 0.1178, 0.2791, 0.008303, 0.2373, 0.4321, 0.2266, 0.3226, 0.2471, 0.3185, 0.2471, 0.3185, 0.2486, 0.3179, 0.2373, 0.4321, 0.2373, 0.4321, 0.1948, 0.4321, 0.2166, 0.3226, 0.3184, 0.02459, 0.2947, 0.1439, 0.284, 0.1333, 0.2678, 0.1225, 0.2791, 0.008303, 0.3184, 0.02459, 0.2611, 0.3128, 0.2373, 0.4321, 0.2486, 0.3179, 0.3184, 0.02459, 0.2988, 0.1481, 0.2947, 0.1439, 0.3184, 0.02459, 0.3053, 0.1578, 0.2988, 0.1481, 0.2791, 0.4238, 0.2665, 0.3105, 0.284, 0.2988, 0.284, 0.2988, 0.2922, 0.2906, 0.2791, 0.4238, 0.2791, 0.4238, 0.2373, 0.4321, 0.2611, 0.3128, 0.3538, 0.04824, 0.3185, 0.185, 0.3105, 0.1656, 0.3538, 0.04824, 0.3226, 0.2052, 0.3185, 0.185, 0.3053, 0.1578, 0.3184, 0.02459, 0.3538, 0.04824, 0.3103, 0.2668, 0.2791, 0.4238, 0.2988, 0.284, 0.2791, 0.4238, 0.2922, 0.2906, 0.2988, 0.284, 0.3184, 0.4075, 0.3185, 0.2471, 0.3226, 0.2266, 0.3184, 0.4075, 0.3105, 0.2665, 0.3185, 0.2471, 0.3226, 0.2266, 0.3538, 0.04824, 0.3184, 0.4075, 0.3226, 0.2266, 0.3226, 0.2056, 0.3538, 0.04824, 0.3226, 0.2056, 0.3226, 0.2052, 0.3538, 0.04824, 0.3184, 0.4075, 0.2791, 0.4238, 0.3103, 0.2668, 0.3538, 0.04824, 0.3839, 0.07833, 0.3184, 0.4075, 0.3839, 0.07833, 0.3538, 0.3839, 0.3184, 0.4075, 0.3839, 0.07833, 0.4075, 0.1137, 0.3538, 0.3839, 0.4075, 0.1137, 0.3839, 0.3538, 0.3538, 0.3839, 0.4075, 0.1137, 0.4238, 0.153, 0.3839, 0.3538, 0.4238, 0.153, 0.4075, 0.3184, 0.3839, 0.3538, 0.4238, 0.153, 0.4321, 0.1948, 0.4075, 0.3184, 0.4321, 0.1948, 0.4238, 0.2791, 0.4075, 0.3184, 0.4321, 0.1948, 0.4321, 0.2373, 0.4238, 0.2791, 0.4321, 0.7387, 0.4321, 0.7043, 0.6492, 0.7043, 0.6492, 0.6657, 0.6492, 0.7043, 0.4321, 0.7043, 0.4567, 0.3184, 0.4404, 0.2791, 0.4321, 0.2373, 0.4804, 0.3538, 0.4567, 0.3184, 0.4321, 0.2373, 0.4804, 0.3538, 0.4321, 0.2373, 0.4321, 0.1948, 0.5105, 0.3839, 0.4804, 0.3538, 0.4321, 0.1948, 0.5105, 0.3839, 0.4321, 0.1948, 0.4404, 0.153, 0.5458, 0.4075, 0.5105, 0.3839, 0.4404, 0.153, 0.5458, 0.4075, 0.4404, 0.153, 0.4567, 0.1137, 0.5852, 0.4238, 0.5458, 0.4075, 0.4567, 0.1137, 0.5852, 0.4238, 0.4567, 0.1137, 0.4804, 0.07833, 0.5852, 0.4238, 0.5457, 0.2471, 0.5537, 0.2665, 0.5852, 0.4238, 0.4804, 0.07833, 0.5457, 0.2471, 0.4804, 0.07833, 0.5416, 0.2266, 0.5457, 0.2471, 0.5537, 0.2665, 0.5654, 0.284, 0.5852, 0.4238, 0.4804, 0.07833, 0.5416, 0.2262, 0.5416, 0.2266, 0.5657, 0.2843, 0.6269, 0.4321, 0.5852, 0.4238, 0.4804, 0.07833, 0.5457, 0.185, 0.5416, 0.2056, 0.5416, 0.2056, 0.5416, 0.2262, 0.4804, 0.07833, 0.4804, 0.07833, 0.5105, 0.04824, 0.5493, 0.1763, 0.6269, 0.4321, 0.5657, 0.2843, 0.5802, 0.2988, 0.5802, 0.2988, 0.5881, 0.3041, 0.6269, 0.4321, 0.5105, 0.04824, 0.557, 0.1607, 0.5537, 0.1656, 0.5537, 0.1656, 0.5493, 0.1763, 0.5105, 0.04824, 0.6269, 0.4321, 0.5977, 0.3105, 0.6171, 0.3185, 0.6269, 0.4321, 0.5881, 0.3041, 0.5977, 0.3105, 0.6229, 0.3197, 0.6695, 0.4321, 0.6269, 0.4321, 0.557, 0.1607, 0.5105, 0.04824, 0.5654, 0.1481, 0.5105, 0.04824, 0.5458, 0.02459, 0.5791, 0.1344, 0.6695, 0.4321, 0.6229, 0.3197, 0.6362, 0.3223, 0.5791, 0.1344, 0.5458, 0.02459, 0.5802, 0.1333, 0.5458, 0.02459, 0.5886, 0.1277, 0.5802, 0.1333, 0.6695, 0.4321, 0.6377, 0.3226, 0.6587, 0.3226, 0.6695, 0.4321, 0.6362, 0.3223, 0.6377, 0.3226, 0.6685, 0.3207, 0.7112, 0.4238, 0.6695, 0.4321, 0.5458, 0.02459, 0.6171, 0.1136, 0.5977, 0.1216, 0.5458, 0.02459, 0.5852, 0.008303, 0.6171, 0.1136, 0.5977, 0.1216, 0.5886, 0.1277, 0.5458, 0.02459, 0.7112, 0.4238, 0.6793, 0.3185, 0.6793, 0.3185, 0.7112, 0.4238, 0.6685, 0.3207, 0.6793, 0.3185, 0.6171, 0.1136, 0.5852, 0.008303, 0.6279, 0.1114, 0.7505, 0.4075, 0.6987, 0.3105, 0.7078, 0.3044, 0.7505, 0.4075, 0.7112, 0.4238, 0.6793, 0.3185, 0.6269, 0.0, 0.6587, 0.1095, 0.6377, 0.1095, 0.6269, 0.0, 0.6602, 0.1098, 0.6587, 0.1095, 0.6279, 0.1114, 0.5852, 0.008303, 0.6269, 0.0, 0.7505, 0.4075, 0.7161, 0.2988, 0.7172, 0.2977, 0.7505, 0.4075, 0.7078, 0.3044, 0.7161, 0.2988, 0.6602, 0.1098, 0.6269, 0.0, 0.6735, 0.1124, 0.7859, 0.3839, 0.731, 0.284, 0.7393, 0.2715, 0.7859, 0.3839, 0.7505, 0.4075, 0.7172, 0.2977, 0.6695, 3.882e-08, 0.6987, 0.1216, 0.6793, 0.1136, 0.6695, 3.882e-08, 0.7083, 0.1281, 0.6987, 0.1216, 0.6735, 0.1124, 0.6269, 0.0, 0.6695, 3.882e-08, 0.7859, 0.3839, 0.7393, 0.2715, 0.7426, 0.2665, 0.7426, 0.2665, 0.7471, 0.2558, 0.7859, 0.3839, 0.6695, 3.882e-08, 0.7307, 0.1479, 0.7161, 0.1333, 0.7161, 0.1333, 0.7083, 0.1281, 0.6695, 3.882e-08, 0.816, 0.3538, 0.7507, 0.2471, 0.7548, 0.2266, 0.7548, 0.2266, 0.7548, 0.2059, 0.816, 0.3538, 0.816, 0.3538, 0.7859, 0.3839, 0.7471, 0.2558, 0.7507, 0.185, 0.7426, 0.1656, 0.7112, 0.008303, 0.7426, 0.1656, 0.731, 0.1481, 0.7112, 0.008303, 0.7112, 0.008303, 0.816, 0.3538, 0.7507, 0.185, 0.816, 0.3538, 0.7548, 0.2056, 0.7507, 0.185, 0.816, 0.3538, 0.7548, 0.2059, 0.7548, 0.2056, 0.7307, 0.1479, 0.6695, 3.882e-08, 0.7112, 0.008303, 0.8397, 0.3184, 0.816, 0.3538, 0.7112, 0.008303, 0.8397, 0.3184, 0.7112, 0.008303, 0.7505, 0.02459, 0.8559, 0.2791, 0.8397, 0.3184, 0.7505, 0.02459, 0.8559, 0.2791, 0.7505, 0.02459, 0.7859, 0.04824, 0.8642, 0.2373, 0.8559, 0.2791, 0.7859, 0.04824, 0.8642, 0.2373, 0.7859, 0.04824, 0.816, 0.07833, 0.8642, 0.1948, 0.8642, 0.2373, 0.816, 0.07833, 0.8642, 0.1948, 0.816, 0.07833, 0.8397, 0.1137, 0.8559, 0.153, 0.8642, 0.1948, 0.8397, 0.1137, 0.6492, 0.7848, 0.4321, 0.7848, 0.6492, 0.7675, 0.6492, 0.7851, 0.6492, 0.804, 0.4321, 0.7851, 0.4321, 0.7848, 0.6492, 0.7848, 0.6492, 0.7851, 0.6492, 0.804, 0.4321, 0.804, 0.4321, 0.7851, 0.6492, 0.8246, 0.4321, 0.8246, 0.4321, 0.804, 0.6492, 0.834, 0.6492, 0.8456, 0.4321, 0.834, 0.4321, 0.8246, 0.6492, 0.8246, 0.6492, 0.834, 0.6492, 0.8456, 0.4321, 0.8456, 0.4321, 0.834, 0.6492, 0.8514, 0.6492, 0.8662, 0.4321, 0.8514, 0.4321, 0.8456, 0.6492, 0.8456, 0.6492, 0.8514, 0.6492, 0.8662, 0.4321, 0.8662, 0.4321, 0.8514, 0.6492, 0.8843, 0.6492, 0.8857, 0.4321, 0.8843, 0.6492, 0.8857, 0.4321, 0.8857, 0.4321, 0.8843, 0.4321, 0.8662, 0.6492, 0.8662, 0.6492, 0.8843, 0.6492, 0.8941, 0.6492, 0.9033, 0.4321, 0.8941, 0.4321, 0.8857, 0.6492, 0.8857, 0.6492, 0.8941, 0.6492, 0.9033, 0.4321, 0.9033, 0.4321, 0.8941, 0.6492, 0.9184, 0.6492, 0.9184, 0.4321, 0.9184, 0.6492, 0.9184, 0.4321, 0.9184, 0.4321, 0.9184, 0.4321, 0.9033, 0.6492, 0.9033, 0.6492, 0.9184, 0.6573, 0.7073, 0.6647, 0.7073, 0.6573, 0.9244, 0.6647, 0.7073, 0.6647, 0.9244, 0.6573, 0.9244, 0.6492, 0.9244, 0.6492, 0.7073, 0.6573, 0.7073, 0.6647, 0.7073, 0.6826, 0.7073, 0.6826, 0.9244, 0.6841, 0.7073, 0.6968, 0.9244, 0.6841, 0.9244, 0.6968, 0.7073, 0.7023, 0.7073, 0.6968, 0.9244, 0.6826, 0.9244, 0.6826, 0.7073, 0.6841, 0.7073, 0.7023, 0.7073, 0.7023, 0.9244, 0.6968, 0.9244, 0.7231, 0.7073, 0.7231, 0.9244, 0.7023, 0.9244, 0.7347, 0.7073, 0.7441, 0.7073, 0.7347, 0.9244, 0.7441, 0.7073, 0.7441, 0.9244, 0.7347, 0.9244, 0.7231, 0.9244, 0.7231, 0.7073, 0.7347, 0.7073, 0.7641, 0.7073, 0.7645, 0.7073, 0.7641, 0.9244, 0.7645, 0.7073, 0.7645, 0.9244, 0.7641, 0.9244, 0.7441, 0.9244, 0.7441, 0.7073, 0.7641, 0.7073, 0.7835, 0.7073, 0.7835, 0.9244, 0.7645, 0.9244, 0.8004, 0.7073, 0.8004, 0.9244, 0.7835, 0.9244, 0.8004, 0.7073, 0.8146, 0.7073, 0.8146, 0.9244, 0.8146, 0.7073, 0.8149, 0.7073, 0.8149, 0.9244, 0.8149, 0.7073, 0.8294, 0.7073, 0.8294, 0.9244, 0.8294, 0.7073, 0.8468, 0.7073, 0.8468, 0.9244, 0.8468, 0.7073, 0.8554, 0.7073, 0.8554, 0.9244, 0.8554, 0.7073, 0.8661, 0.7073, 0.8661, 0.9244, 0.8661, 0.7073, 0.8719, 0.7073, 0.8719, 0.9244, 0.8719, 0.7073, 0.8867, 0.7073, 0.8867, 0.9244, 0.9061, 0.7073, 0.9077, 0.9244, 0.9061, 0.9244, 0.9061, 0.7073, 0.9077, 0.7073, 0.9077, 0.9244, 0.9061, 0.9244, 0.8867, 0.9244, 0.8867, 0.7073, 0.9077, 0.7073, 0.9175, 0.7073, 0.9175, 0.9244, 0.9175, 0.7073, 0.9283, 0.7073, 0.9283, 0.9244, 0.9477, 0.7073, 0.9477, 0.9244, 0.9283, 0.9244, 0.9477, 0.7073, 0.9477, 0.7073, 0.9477, 0.9244, 0.9477, 0.7073, 0.9569, 0.7073, 0.9569, 0.9244, 0.9569, 0.7073, 0.9653, 0.7073, 0.9653, 0.9244, 0.8822, 0.215, 0.8822, 0.4321, 0.8642, 0.215, 0.8836, 0.215, 0.8963, 0.4321, 0.8836, 0.4321, 0.8963, 0.215, 0.9019, 0.4321, 0.8963, 0.4321, 0.8836, 0.4321, 0.8822, 0.4321, 0.8822, 0.215, 0.8963, 0.215, 0.9019, 0.215, 0.9019, 0.4321, 0.9226, 0.215, 0.9226, 0.4321, 0.9019, 0.4321, 0.9342, 0.215, 0.9436, 0.4321, 0.9342, 0.4321, 0.9342, 0.215, 0.9436, 0.215, 0.9436, 0.4321, 0.9342, 0.4321, 0.9226, 0.4321, 0.9226, 0.215, 0.9637, 0.215, 0.964, 0.4321, 0.9637, 0.4321, 0.9637, 0.215, 0.964, 0.215, 0.964, 0.4321, 0.9637, 0.4321, 0.9436, 0.4321, 0.9436, 0.215, 1.0, 0.4321, 0.9831, 0.4321, 0.9831, 0.215, 0.964, 0.215, 0.9831, 0.215, 0.9831, 0.4321, 0.6492, 0.7675, 0.4321, 0.7675, 0.6492, 0.7387, 0.2761, 0.8663, 0.2761, 0.6492, 0.306, 0.8663, 0.2761, 0.6492, 0.2761, 0.8663, 0.2408, 0.6492, 0.2408, 0.6492, 0.2408, 0.8663, 0.2016, 0.6492, 0.2016, 0.6492, 0.2016, 0.8663, 0.1599, 0.6492, 0.1173, 0.6492, 0.1599, 0.6492, 0.1173, 0.8663, 0.07555, 0.6492, 0.1173, 0.6492, 0.07555, 0.8663, 0.03613, 0.6492, 0.07555, 0.6492, 0.03613, 0.8663, 0.000596, 0.6492, 0.03613, 0.6492, 0.000596, 0.8663, 0.8663, 0.671, 0.8663, 0.7073, 0.6492, 0.671, 0.8663, 0.631, 0.8663, 0.671, 0.6492, 0.631, 0.8663, 0.5889, 0.8663, 0.631, 0.6492, 0.5889, 0.306, 0.6492, 0.2709, 0.6492, 0.2709, 0.4321, 0.8663, 0.5464, 0.6492, 0.5464, 0.8663, 0.5051, 0.8663, 0.5051, 0.6492, 0.5051, 0.8663, 0.4665, 0.8663, 0.4665, 0.6492, 0.4665, 0.8663, 0.4321, 0.4321, 0.7848, 0.4321, 0.7675, 0.6492, 0.7675, 0.2709, 0.4321, 0.2709, 0.6492, 0.2318, 0.4321, 0.2318, 0.4321, 0.2318, 0.6492, 0.1902, 0.4321, 0.1902, 0.4321, 0.1902, 0.6492, 0.1477, 0.4321, 0.1477, 0.4321, 0.1477, 0.6492, 0.1058, 0.4321, 0.1058, 0.4321, 0.1058, 0.6492, 0.06626, 0.4321, 0.06626, 0.4321, 0.06626, 0.6492, 0.03053, 0.4321, 0.03053, 0.4321, 0.03053, 0.6492, 0.0, 0.4321, 0.4321, 0.4321, 0.6492, 0.4321, 0.4321, 0.4635, 0.4321, 0.4635, 0.6492, 0.4635, 0.4321, 0.4998, 0.6492, 0.5464, 0.8663, 0.5464, 0.8663, 0.5889, 0.4321, 0.5819, 0.4321, 0.5398, 0.6492, 0.5819, 0.4321, 0.5819, 0.6492, 0.5819, 0.4321, 0.6244, 0.4321, 0.6244, 0.6492, 0.6244, 0.4321, 0.6657, 0.1216, 0.1656, 0.1137, 0.02459, 0.1218, 0.1653, 0.1216, 0.2665, 0.1268, 0.2744, 0.07833, 0.3839, 0.1656, 0.1216, 0.153, 0.008303, 0.171, 0.1194, 0.1481, 0.2988, 0.1643, 0.3096, 0.1137, 0.4075, 0.2056, 0.1095, 0.1948, 2.588e-08, 0.2156, 0.1095, 0.185, 0.3185, 0.2056, 0.3226, 0.153, 0.4238, 0.2373, 0.0, 0.2791, 0.008303, 0.2266, 0.1095, 0.2266, 0.3226, 0.2373, 0.4321, 0.2166, 0.3226, 0.284, 0.1333, 0.2678, 0.1225, 0.3184, 0.02459, 0.2665, 0.3105, 0.2791, 0.4238, 0.2611, 0.3128, 0.3105, 0.1656, 0.3053, 0.1578, 0.3538, 0.04824, 0.3105, 0.2665, 0.3184, 0.4075, 0.3103, 0.2668, 0.6492, 0.7387, 0.4321, 0.7387, 0.6492, 0.7043, 0.4321, 0.6657, 0.6492, 0.6657, 0.4321, 0.7043, 0.5654, 0.284, 0.5657, 0.2843, 0.5852, 0.4238, 0.5457, 0.185, 0.4804, 0.07833, 0.5493, 0.1763, 0.6171, 0.3185, 0.6229, 0.3197, 0.6269, 0.4321, 0.5654, 0.1481, 0.5105, 0.04824, 0.5791, 0.1344, 0.6587, 0.3226, 0.6685, 0.3207, 0.6695, 0.4321, 0.5852, 0.008303, 0.6171, 0.1136, 0.6171, 0.1136, 0.6987, 0.3105, 0.7505, 0.4075, 0.6793, 0.3185, 0.6377, 0.1095, 0.6279, 0.1114, 0.6269, 0.0, 0.731, 0.284, 0.7859, 0.3839, 0.7172, 0.2977, 0.6793, 0.1136, 0.6735, 0.1124, 0.6695, 3.882e-08, 0.7507, 0.2471, 0.816, 0.3538, 0.7471, 0.2558, 0.731, 0.1481, 0.7307, 0.1479, 0.7112, 0.008303, 0.8822, 0.4321, 0.8642, 0.4321, 0.8642, 0.215, 0.4321, 0.7848, 0.6492, 0.7851, 0.4321, 0.7851, 0.6492, 0.804, 0.6492, 0.8246, 0.4321, 0.804, 0.4321, 0.8246, 0.6492, 0.834, 0.4321, 0.834, 0.4321, 0.8456, 0.6492, 0.8514, 0.4321, 0.8514, 0.4321, 0.8662, 0.6492, 0.8843, 0.4321, 0.8843, 0.4321, 0.8857, 0.6492, 0.8941, 0.4321, 0.8941, 0.4321, 0.9033, 0.6492, 0.9184, 0.4321, 0.9184, 0.6492, 0.9244, 0.6573, 0.7073, 0.6573, 0.9244, 0.6647, 0.9244, 0.6647, 0.7073, 0.6826, 0.9244, 0.6826, 0.9244, 0.6841, 0.7073, 0.6841, 0.9244, 0.6841, 0.7073, 0.6968, 0.7073, 0.6968, 0.9244, 0.7023, 0.7073, 0.7231, 0.7073, 0.7023, 0.9244, 0.7231, 0.9244, 0.7347, 0.7073, 0.7347, 0.9244, 0.7441, 0.9244, 0.7641, 0.7073, 0.7641, 0.9244, 0.7645, 0.7073, 0.7835, 0.7073, 0.7645, 0.9244, 0.7835, 0.7073, 0.8004, 0.7073, 0.7835, 0.9244, 0.8004, 0.9244, 0.8004, 0.7073, 0.8146, 0.9244, 0.8146, 0.9244, 0.8146, 0.7073, 0.8149, 0.9244, 0.8149, 0.9244, 0.8149, 0.7073, 0.8294, 0.9244, 0.8294, 0.9244, 0.8294, 0.7073, 0.8468, 0.9244, 0.8468, 0.9244, 0.8468, 0.7073, 0.8554, 0.9244, 0.8554, 0.9244, 0.8554, 0.7073, 0.8661, 0.9244, 0.8661, 0.9244, 0.8661, 0.7073, 0.8719, 0.9244, 0.8719, 0.9244, 0.8719, 0.7073, 0.8867, 0.9244, 0.8867, 0.7073, 0.9061, 0.7073, 0.9061, 0.9244, 0.9077, 0.9244, 0.9077, 0.7073, 0.9175, 0.9244, 0.9175, 0.9244, 0.9175, 0.7073, 0.9283, 0.9244, 0.9283, 0.7073, 0.9477, 0.7073, 0.9283, 0.9244, 0.9477, 0.9244, 0.9477, 0.7073, 0.9477, 0.9244, 0.9477, 0.9244, 0.9477, 0.7073, 0.9569, 0.9244, 0.9569, 0.9244, 0.9569, 0.7073, 0.9653, 0.9244, 0.8822, 0.215, 0.8836, 0.215, 0.8836, 0.4321, 0.8836, 0.215, 0.8963, 0.215, 0.8963, 0.4321, 0.9019, 0.215, 0.9226, 0.215, 0.9019, 0.4321, 0.9226, 0.215, 0.9342, 0.215, 0.9342, 0.4321, 0.9436, 0.215, 0.9637, 0.215, 0.9637, 0.4321, 1.0, 0.215, 1.0, 0.4321, 0.9831, 0.215, 0.964, 0.4321, 0.964, 0.215, 0.9831, 0.4321, 0.6492, 0.5398, 0.4321, 0.5398, 0.4321, 0.4998])
me_cylinder_001.use_remesh_preserve_volume = False
me_cylinder_001.use_remesh_preserve_attributes = False
me_cylinder_001.use_mirror_vertex_groups = False
me_cylinder_001.update()
me_cube_002 = bpy.data.meshes.new('Cube.002')
me_cube_002.from_pydata([(-1.0, -1.0, -2.728), (-1.0, 1.0, -2.728), (1.0, 1.0, -2.728), (1.0, -1.0, -2.728), (-1.0, -1.0, 1.0), (-1.0, 1.0, 1.0), (1.0, 1.0, 1.0), (1.0, -1.0, 1.0), (-1.0, -1.0, 3.0), (-1.0, 1.0, 3.0), (1.0, 1.0, 3.0), (1.0, -1.0, 3.0), (3.0, 1.0, 1.0), (3.0, -1.0, 1.0), (3.0, 1.0, 3.0), (3.0, -1.0, 3.0), (-3.0, -1.0, 1.0), (-3.0, 1.0, 1.0), (-3.0, -1.0, 3.0), (-3.0, 1.0, 3.0)], [], [(4, 5, 1), (5, 6, 2), (6, 7, 3), (7, 4, 0), (0, 1, 2), (4, 7, 11), (11, 10, 9), (6, 10, 14), (6, 5, 9), (9, 5, 17), (13, 12, 14), (11, 7, 13), (10, 11, 15), (7, 6, 12), (17, 16, 18), (4, 8, 18), (8, 9, 19), (5, 4, 16), (0, 4, 1), (1, 5, 2), (2, 6, 3), (3, 7, 0), (3, 0, 2), (8, 4, 11), (8, 11, 9), (12, 6, 14), (10, 6, 9), (19, 9, 17), (15, 13, 14), (15, 11, 13), (14, 10, 15), (13, 7, 12), (19, 17, 18), (16, 4, 18), (18, 8, 19), (17, 5, 16)])
_uv = me_cube_002.uv_layers.new(name='UVMap')
_uv.uv.foreach_set('vector', [0.3179, 0.5116, 0.3179, 0.6821, 0.0, 0.6821, 0.1705, 0.3411, 0.1705, 0.1705, 0.4884, 0.1705, 0.8295, 0.5116, 0.6589, 0.5116, 0.6589, 0.1937, 0.8295, 0.8295, 0.6589, 0.8295, 0.6589, 0.5116, 0.3179, 0.8527, 0.1473, 0.8527, 0.1473, 0.6821, 0.6589, 0.8295, 0.8295, 0.8295, 0.8295, 1.0, 0.6589, 0.3411, 0.4884, 0.3411, 0.4884, 0.1705, 0.1705, 0.1705, 2.033e-08, 0.1705, 0.0, 6.099e-08, 0.1705, 0.1705, 0.1705, 0.3411, 2.033e-08, 0.3411, 2.033e-08, 0.3411, 0.1705, 0.3411, 0.1705, 0.5116, 0.3179, 0.5116, 0.4884, 0.5116, 0.4884, 0.6821, 0.8295, 1.0, 0.8295, 0.8295, 1.0, 0.8295, 0.4884, 0.3411, 0.6589, 0.3411, 0.6589, 0.5116, 0.8295, 0.1705, 0.6589, 0.1705, 0.6589, 0.0, 0.3179, 0.8527, 0.3179, 0.6821, 0.4884, 0.6821, 0.6589, 0.8295, 0.6589, 1.0, 0.4884, 1.0, 0.6589, 0.1705, 0.4884, 0.1705, 0.4884, 0.0, 1.0, 0.5116, 0.8295, 0.5116, 0.8295, 0.3411, 0.0, 0.5116, 0.3179, 0.5116, 0.0, 0.6821, 0.4884, 0.3411, 0.1705, 0.3411, 0.4884, 0.1705, 0.8295, 0.1937, 0.8295, 0.5116, 0.6589, 0.1937, 0.8295, 0.5116, 0.8295, 0.8295, 0.6589, 0.5116, 0.3179, 0.6821, 0.3179, 0.8527, 0.1473, 0.6821, 0.6589, 1.0, 0.6589, 0.8295, 0.8295, 1.0, 0.6589, 0.1705, 0.6589, 0.3411, 0.4884, 0.1705, 0.1705, 0.0, 0.1705, 0.1705, 0.0, 6.099e-08, 2.033e-08, 0.1705, 0.1705, 0.1705, 2.033e-08, 0.3411, 4.066e-08, 0.5116, 2.033e-08, 0.3411, 0.1705, 0.5116, 0.3179, 0.6821, 0.3179, 0.5116, 0.4884, 0.6821, 1.0, 1.0, 0.8295, 1.0, 1.0, 0.8295, 0.4884, 0.5116, 0.4884, 0.3411, 0.6589, 0.5116, 0.8295, 0.0, 0.8295, 0.1705, 0.6589, 0.0, 0.4884, 0.8527, 0.3179, 0.8527, 0.4884, 0.6821, 0.4884, 0.8295, 0.6589, 0.8295, 0.4884, 1.0, 0.6589, 0.0, 0.6589, 0.1705, 0.4884, 0.0, 1.0, 0.3411, 1.0, 0.5116, 0.8295, 0.3411])
me_cube_002.use_remesh_preserve_volume = False
me_cube_002.use_remesh_preserve_attributes = False
me_cube_002.use_mirror_vertex_groups = False
me_cube_002.update()
me_circle_003 = bpy.data.meshes.new('Circle.003')
me_circle_003.from_pydata([(-1.969, 0.9975, -0.7448), (-1.969, 0.9975, -1.218), (0.3877, 0.9975, 0.1426), (-1.969, 0.9975, 1.503), (-1.969, 0.9975, 1.03), (-0.6619, 0.9975, 0.01006), (-0.4324, 0.9975, 0.1426), (-1.969, 0.7241, -0.7448), (-1.969, -0.5739, -1.218), (0.3877, -0.5739, 0.1426), (-1.969, 0.4287, 1.03), (-1.969, -0.5739, 1.503), (-1.969, -0.3005, 1.03), (-1.969, -0.2618, -0.7448), (-1.969, -0.5739, -0.7448), (-1.969, -0.5739, 1.03), (-0.9284, -0.5739, 0.429), (-0.4324, -0.5739, 0.1426), (-0.5911, 0.9975, -0.7448), (-0.5911, 0.9975, -1.218), (1.766, 0.9975, 0.1426), (-0.5911, 0.9975, 1.503), (-0.5911, 0.9975, 1.03), (0.7163, 0.9975, 0.01006), (0.9459, 0.9975, 0.1426), (-0.5911, 0.7241, -0.7448), (-0.5911, -0.5739, -1.218), (1.766, -0.5739, 0.1426), (-0.5911, 0.4287, 1.03), (-0.5911, -0.5739, 1.503), (-0.5911, -0.3005, 1.03), (-0.5911, -0.2618, -0.7448), (-0.5911, -0.5739, -0.7448), (-0.5911, -0.5739, 1.03), (0.4498, -0.5739, 0.429), (0.9459, -0.5739, 0.1426)], [], [(2, 5, 6), (2, 6, 3), (0, 5, 1), (16, 9, 15), (9, 17, 8), (15, 9, 11), (3, 9, 2), (11, 10, 12), (10, 3, 4), (1, 7, 0), (2, 8, 1), (11, 9, 3), (12, 15, 11), (1, 13, 7), (13, 8, 14), (9, 8, 2), (10, 6, 16), (6, 10, 4), (0, 7, 5), (10, 16, 12), (13, 14, 5), (6, 14, 17), (20, 23, 24), (20, 24, 21), (18, 23, 19), (34, 27, 33), (27, 35, 26), (33, 27, 29), (21, 27, 20), (29, 28, 30), (28, 21, 22), (19, 25, 18), (20, 26, 19), (29, 27, 21), (30, 33, 29), (19, 31, 25), (31, 26, 32), (27, 26, 20), (28, 24, 34), (24, 28, 22), (18, 25, 23), (28, 34, 30), (31, 32, 23), (24, 32, 35), (3, 6, 4), (1, 5, 2), (17, 9, 16), (8, 17, 14), (3, 10, 11), (8, 13, 1), (16, 6, 17), (5, 7, 13), (12, 16, 15), (21, 24, 22), (19, 23, 20), (35, 27, 34), (26, 35, 32), (21, 28, 29), (26, 31, 19), (34, 24, 35), (23, 25, 31), (30, 34, 33), (5, 14, 6), (23, 32, 24)])
_uv = me_circle_003.uv_layers.new(name='UVMap')
_uv.uv.foreach_set('vector', [0.598, 0.6905, 0.546, 0.5668, 0.546, 0.6004, 0.598, 0.6905, 0.546, 0.6004, 0.299, 0.5179, 0.546, 0.3753, 0.546, 0.5668, 0.598, 0.3453, 0.1841, 0.1264, 0.299, 0.0, 0.05201, 0.2027, 0.299, 0.0, 0.247, 0.09009, 0.299, 0.3453, 0.05201, 0.2027, 0.299, 0.0, 0.0, 0.1726, 0.598, 0.6905, 0.7973, 0.3453, 0.598, 0.3453, 0.598, 0.1459, 0.628, 0.2731, 0.628, 0.1806, 0.628, 0.2731, 0.598, 0.3453, 0.628, 0.3453, 0.6743, 0.8899, 0.6443, 0.8552, 0.6443, 0.8899, 0.8469, 0.8899, 0.6743, 0.6905, 0.6743, 0.8899, 0.7973, 0.6905, 0.7973, 0.3453, 0.598, 0.6905, 0.628, 0.1806, 0.628, 0.1459, 0.598, 0.1459, 0.6743, 0.8899, 0.6443, 0.7301, 0.6443, 0.8552, 0.6443, 0.7301, 0.6743, 0.6905, 0.6443, 0.6905, 0.8469, 0.6905, 0.6743, 0.6905, 0.8469, 0.8899, 0.628, 0.2731, 0.8532, 0.3453, 0.7805, 0.1459, 0.8532, 0.3453, 0.628, 0.2731, 0.628, 0.3453, 0.9657, 0.3453, 0.9657, 0.3106, 0.87, 0.3453, 0.628, 0.2731, 0.7805, 0.1459, 0.628, 0.1806, 0.9657, 0.1855, 0.9657, 0.1459, 0.87, 0.3453, 0.8532, 0.3453, 0.9657, 0.1459, 0.8532, 0.1459, 0.598, 0.3453, 0.546, 0.2216, 0.546, 0.2552, 0.598, 0.3453, 0.546, 0.2552, 0.299, 0.1726, 0.546, 0.03003, 0.546, 0.2216, 0.598, 0.0, 0.167, 0.5542, 6.049e-08, 0.5179, 0.299, 0.6305, 6.049e-08, 0.5179, 0.104, 0.5179, 0.299, 0.3453, 0.299, 0.6305, 6.049e-08, 0.5179, 0.299, 0.6905, 0.299, 0.6905, 0.6443, 0.8899, 0.6443, 0.6905, 0.299, 0.8899, 0.269, 0.7627, 0.269, 0.8552, 0.269, 0.7627, 0.299, 0.6905, 0.269, 0.6905, 0.97, 0.4912, 1.0, 0.5259, 1.0, 0.4912, 0.7973, 0.4912, 0.97, 0.6905, 0.97, 0.4912, 0.299, 0.8899, 0.6443, 0.8899, 0.299, 0.6905, 0.269, 0.8552, 0.269, 0.8899, 0.299, 0.8899, 0.97, 0.4912, 1.0, 0.6509, 1.0, 0.5259, 1.0, 0.6509, 0.97, 0.6905, 1.0, 0.6905, 0.7973, 0.6905, 0.97, 0.6905, 0.7973, 0.4912, 0.269, 0.7627, 0.04383, 0.6905, 0.1165, 0.8899, 0.04383, 0.6905, 0.269, 0.7627, 0.269, 0.6905, 0.8469, 0.6905, 0.8469, 0.7252, 0.9427, 0.6905, 0.269, 0.7627, 0.1165, 0.8899, 0.269, 0.8552, 0.8469, 0.8503, 0.8469, 0.8899, 0.9427, 0.6905, 0.9595, 0.6905, 0.8469, 0.8899, 0.9595, 0.8899, 0.299, 0.5179, 0.546, 0.6004, 0.351, 0.4879, 0.598, 0.3453, 0.546, 0.5668, 0.598, 0.6905, 0.247, 0.09009, 0.299, 0.0, 0.1841, 0.1264, 0.299, 0.3453, 0.247, 0.09009, 0.247, 0.3152, 0.598, 0.3453, 0.628, 0.2731, 0.598, 0.1459, 0.6743, 0.6905, 0.6443, 0.7301, 0.6743, 0.8899, 0.7805, 0.1459, 0.8532, 0.3453, 0.8532, 0.1459, 0.87, 0.3453, 0.9657, 0.3106, 0.9657, 0.1855, 0.628, 0.1806, 0.7805, 0.1459, 0.628, 0.1459, 0.299, 0.1726, 0.546, 0.2552, 0.351, 0.1426, 0.598, 0.0, 0.546, 0.2216, 0.598, 0.3453, 0.104, 0.5179, 6.049e-08, 0.5179, 0.167, 0.5542, 0.299, 0.3453, 0.104, 0.5179, 0.299, 0.4053, 0.299, 0.6905, 0.269, 0.7627, 0.299, 0.8899, 0.97, 0.6905, 1.0, 0.6509, 0.97, 0.4912, 0.1165, 0.8899, 0.04383, 0.6905, 0.04383, 0.8899, 0.9427, 0.6905, 0.8469, 0.7252, 0.8469, 0.8503, 0.269, 0.8552, 0.1165, 0.8899, 0.269, 0.8899, 0.87, 0.3453, 0.9657, 0.1459, 0.8532, 0.3453, 0.9427, 0.6905, 0.8469, 0.8899, 0.9595, 0.6905])
me_circle_003.use_remesh_preserve_volume = False
me_circle_003.use_remesh_preserve_attributes = False
me_circle_003.use_mirror_vertex_groups = False
me_circle_003.update()
me_circle_001 = bpy.data.meshes.new('Circle.001')
me_circle_001.from_pydata([(-6.706e-08, 0.4816, 1.0), (-0.5994, 0.4816, -0.5), (0.5994, 0.4816, -0.5), (-6.706e-08, 0.4816, 1.0), (-0.5994, 0.4816, -0.5), (0.5994, 0.4816, -0.5), (5.96e-08, -0.9632, 1.0), (-0.5994, -0.9632, -0.5), (0.5994, -0.9632, -0.5)], [], [(1, 0, 2), (5, 3, 6), (2, 0, 5), (1, 2, 4), (0, 1, 3), (7, 8, 6), (4, 5, 8), (3, 4, 7), (8, 5, 6), (0, 3, 5), (2, 5, 4), (1, 4, 3), (7, 4, 8), (6, 3, 7)])
_uv = me_circle_001.uv_layers.new(name='UVMap')
_uv.uv.foreach_set('vector', [1.0, 0.6935, 0.6304, 0.5458, 1.0, 0.3981, 0.356, 0.3981, 0.356, 1.469e-08, 0.712, 0.0, 0.0, 0.0, 0.0, 0.0, 0.0, 0.0, 0.0, 0.0, 0.0, 0.0, 0.0, 0.0, 0.0, 0.0, 0.0, 0.0, 0.0, 0.0, 0.6304, 0.7961, 0.356, 0.6865, 0.6304, 0.3981, 0.0, 0.3981, 0.2954, 0.3981, 0.2954, 0.7541, 7.344e-09, 0.3981, 0.0, 1.469e-08, 0.356, 0.0, 0.712, 0.3981, 0.356, 0.3981, 0.712, 0.0, 0.0, 0.0, 0.0, 0.0, 0.0, 0.0, 0.0, 0.0, 0.0, 0.0, 0.0, 0.0, 0.0, 0.0, 0.0, 0.0, 0.0, 0.0, 1.469e-08, 0.7541, 0.0, 0.3981, 0.2954, 0.7541, 0.356, 0.3981, 7.344e-09, 0.3981, 0.356, 0.0])
me_circle_001.use_remesh_preserve_volume = False
me_circle_001.use_remesh_preserve_attributes = False
me_circle_001.use_mirror_vertex_groups = False
me_circle_001.update()
me_circle = bpy.data.meshes.new('Circle')
me_circle.from_pydata([(1.599, 0.9975, -0.7448), (1.599, 0.9975, -1.218), (-0.7577, 0.9975, 0.1426), (1.599, 0.9975, 1.503), (1.599, 0.9975, 1.03), (0.2919, 0.9975, 0.01006), (0.06237, 0.9975, 0.1426), (1.599, 0.7241, -0.7448), (1.599, -0.5739, -1.218), (-0.7577, -0.5739, 0.1426), (1.599, 0.4287, 1.03), (1.599, -0.5739, 1.503), (1.599, -0.3005, 1.03), (1.599, -0.2618, -0.7448), (1.599, -0.5739, -0.7448), (1.599, -0.5739, 1.03), (0.5584, -0.5739, 0.429), (0.06237, -0.5739, 0.1426), (0.2212, 0.9975, -0.7448), (0.2212, 0.9975, -1.218), (-2.136, 0.9975, 0.1426), (0.2212, 0.9975, 1.503), (0.2212, 0.9975, 1.03), (-1.086, 0.9975, 0.01006), (-1.316, 0.9975, 0.1426), (0.2212, 0.7241, -0.7448), (0.2212, -0.5739, -1.218), (-2.136, -0.5739, 0.1426), (0.2212, 0.4287, 1.03), (0.2212, -0.5739, 1.503), (0.2212, -0.3005, 1.03), (0.2212, -0.2618, -0.7448), (0.2212, -0.5739, -0.7448), (0.2212, -0.5739, 1.03), (-0.8198, -0.5739, 0.429), (-1.316, -0.5739, 0.1426)], [], [(2, 6, 5), (2, 3, 6), (0, 1, 5), (16, 15, 9), (9, 8, 17), (15, 11, 9), (3, 2, 9), (11, 12, 10), (10, 4, 3), (1, 0, 7), (2, 1, 8), (11, 3, 9), (12, 11, 15), (1, 7, 13), (13, 14, 8), (9, 2, 8), (10, 16, 6), (6, 4, 10), (0, 5, 7), (10, 12, 16), (13, 5, 14), (6, 17, 14), (20, 24, 23), (20, 21, 24), (18, 19, 23), (34, 33, 27), (27, 26, 35), (33, 29, 27), (21, 20, 27), (29, 30, 28), (28, 22, 21), (19, 18, 25), (20, 19, 26), (29, 21, 27), (30, 29, 33), (19, 25, 31), (31, 32, 26), (27, 20, 26), (28, 34, 24), (24, 22, 28), (18, 23, 25), (28, 30, 34), (31, 23, 32), (24, 35, 32), (3, 4, 6), (1, 2, 5), (17, 16, 9), (8, 14, 17), (3, 11, 10), (8, 1, 13), (16, 17, 6), (5, 13, 7), (12, 15, 16), (21, 22, 24), (19, 20, 23), (35, 34, 27), (26, 32, 35), (21, 29, 28), (26, 19, 31), (34, 35, 24), (23, 31, 25), (30, 33, 34), (5, 6, 14), (23, 24, 32)])
_uv = me_circle.uv_layers.new(name='UVMap')
_uv.uv.foreach_set('vector', [0.0, 0.1732, 0.1044, 0.1732, 0.1336, 0.1901, 0.0, 0.1732, 0.3, 0.0, 0.1044, 0.1732, 0.3, 0.2862, 0.3, 0.3464, 0.1336, 0.1901, 0.4675, 0.5561, 0.6, 0.6326, 0.3, 0.5196, 0.3, 0.5196, 0.6, 0.3464, 0.4044, 0.5196, 0.6, 0.6326, 0.6, 0.6928, 0.3, 0.5196, 0.6, 0.6928, 0.6, 0.3464, 0.8, 0.3464, 0.6, 0.1464, 0.6301, 0.1812, 0.6301, 0.274, 0.6301, 0.274, 0.6301, 0.3464, 0.6, 0.3464, 0.6765, 0.8928, 0.6464, 0.8928, 0.6464, 0.858, 0.8497, 0.8928, 0.6765, 0.8928, 0.6765, 0.6928, 0.8, 0.6928, 0.6, 0.6928, 0.8, 0.3464, 0.6301, 0.1812, 0.6, 0.1464, 0.6301, 0.1464, 0.6765, 0.8928, 0.6464, 0.858, 0.6464, 0.7325, 0.6464, 0.7325, 0.6464, 0.6928, 0.6765, 0.6928, 0.8497, 0.6928, 0.8497, 0.8928, 0.6765, 0.6928, 0.6301, 0.274, 0.7831, 0.1464, 0.856, 0.3464, 0.856, 0.3464, 0.6301, 0.3464, 0.6301, 0.274, 0.8497, 0.6928, 0.9458, 0.6928, 0.8497, 0.7276, 0.6301, 0.274, 0.6301, 0.1812, 0.7831, 0.1464, 0.8497, 0.8531, 0.9458, 0.6928, 0.8497, 0.8928, 0.9627, 0.6928, 0.9627, 0.8928, 0.8497, 0.8928, 0.3, 0.1732, 0.4044, 0.1732, 0.4336, 0.1901, 0.3, 0.1732, 0.6, 0.0, 0.4044, 0.1732, 0.6, 0.2862, 0.6, 0.3464, 0.4336, 0.1901, 0.1675, 0.5561, 0.3, 0.6326, 9.104e-08, 0.5196, 9.104e-08, 0.5196, 0.3, 0.3464, 0.1044, 0.5196, 0.3, 0.6326, 0.3, 0.6928, 9.104e-08, 0.5196, 0.3, 0.6928, 0.6464, 0.6928, 0.6464, 0.8928, 0.1, 0.9488, 0.1348, 0.9187, 0.2276, 0.9187, 0.2276, 0.9187, 0.3, 0.9187, 0.3, 0.9488, 1.0, 0.6627, 1.0, 0.6928, 0.9652, 0.6928, 1.0, 0.4895, 1.0, 0.6627, 0.8, 0.6627, 0.3, 0.8928, 0.3, 0.6928, 0.6464, 0.8928, 0.1348, 0.9187, 0.1, 0.9488, 0.1, 0.9187, 1.0, 0.6627, 0.9652, 0.6928, 0.8397, 0.6928, 0.8397, 0.6928, 0.8, 0.6928, 0.8, 0.6627, 0.8, 0.4895, 1.0, 0.4895, 0.8, 0.6627, 0.2276, 0.9187, 0.1, 0.7657, 0.3, 0.6928, 0.3, 0.6928, 0.3, 0.9187, 0.2276, 0.9187, 0.856, 0.1464, 0.9521, 0.1464, 0.856, 0.1812, 0.2276, 0.9187, 0.1348, 0.9187, 0.1, 0.7657, 0.856, 0.3067, 0.9521, 0.1464, 0.856, 0.3464, 0.969, 0.1464, 0.969, 0.3464, 0.856, 0.3464, 0.3, 0.0, 0.3, 0.06026, 0.1044, 0.1732, 0.3, 0.3464, 0.0, 0.1732, 0.1336, 0.1901, 0.4044, 0.5196, 0.4675, 0.5561, 0.3, 0.5196, 0.6, 0.3464, 0.6, 0.4067, 0.4044, 0.5196, 0.6, 0.3464, 0.6, 0.1464, 0.6301, 0.274, 0.6765, 0.6928, 0.6765, 0.8928, 0.6464, 0.7325, 0.7831, 0.1464, 0.856, 0.1464, 0.856, 0.3464, 0.9458, 0.6928, 0.8497, 0.8531, 0.8497, 0.7276, 0.6301, 0.1812, 0.6301, 0.1464, 0.7831, 0.1464, 0.6, 0.0, 0.6, 0.06026, 0.4044, 0.1732, 0.6, 0.3464, 0.3, 0.1732, 0.4336, 0.1901, 0.1044, 0.5196, 0.1675, 0.5561, 9.104e-08, 0.5196, 0.3, 0.3464, 0.3, 0.4067, 0.1044, 0.5196, 0.3, 0.9488, 0.1, 0.9488, 0.2276, 0.9187, 0.8, 0.6627, 1.0, 0.6627, 0.8397, 0.6928, 0.1, 0.7657, 0.1, 0.6928, 0.3, 0.6928, 0.9521, 0.1464, 0.856, 0.3067, 0.856, 0.1812, 0.1348, 0.9187, 0.1, 0.9187, 0.1, 0.7657, 0.9458, 0.6928, 0.9627, 0.6928, 0.8497, 0.8928, 0.9521, 0.1464, 0.969, 0.1464, 0.856, 0.3464])
me_circle.use_remesh_preserve_volume = False
me_circle.use_remesh_preserve_attributes = False
me_circle.use_mirror_vertex_groups = False
me_circle.update()
me_cube_001 = bpy.data.meshes.new('Cube.001')
me_cube_001.from_pydata([(-2.0, -1.0, -2.0), (-2.0, 1.0, -2.0), (2.0, 1.0, -2.0), (2.0, -1.0, -2.0), (-2.0, -1.0, 2.0), (-2.0, 1.0, 2.0), (2.0, 1.0, 2.0), (2.0, -1.0, 2.0)], [], [(4, 5, 1), (5, 6, 2), (6, 7, 3), (7, 4, 0), (0, 1, 2), (7, 6, 5), (0, 4, 1), (1, 5, 2), (2, 6, 3), (3, 7, 0), (3, 0, 2), (4, 7, 5)])
_uv = me_cube_001.uv_layers.new(name='UVMap')
_uv.uv.foreach_set('vector', [0.5, 1.0, 0.5, 1.25, 5.96e-08, 1.25, 1.0, 1.0, 0.5, 1.0, 0.5, 0.5, 1.0, 0.5, 0.75, 0.5, 0.75, 0.0, 5.96e-08, 0.5, 0.0, 5.96e-08, 0.5, 0.0, 0.75, 0.5, 0.5, 0.5, 0.5, 1.49e-08, 0.25, 0.5, 0.5, 0.5, 0.5, 1.0, 5.96e-08, 1.0, 0.5, 1.0, 5.96e-08, 1.25, 1.0, 0.5, 1.0, 1.0, 0.5, 0.5, 1.0, 0.0, 1.0, 0.5, 0.75, 0.0, 0.5, 0.5, 5.96e-08, 0.5, 0.5, 0.0, 0.75, 0.0, 0.75, 0.5, 0.5, 1.49e-08, 0.25, 1.0, 0.25, 0.5, 0.5, 1.0])
me_cube_001.use_remesh_preserve_volume = False
me_cube_001.use_remesh_preserve_attributes = False
me_cube_001.use_mirror_vertex_groups = False
me_cube_001.update()
me_cylinder = bpy.data.meshes.new('Cylinder')
me_cylinder.from_pydata([(0.0, 1.0, 2.0), (0.0, -1.0, 2.0), (0.3902, 1.0, 1.962), (0.3902, -1.0, 1.962), (0.7654, 1.0, 1.848), (0.7654, -1.0, 1.848), (1.111, 1.0, 1.663), (1.111, -1.0, 1.663), (1.414, 1.0, 1.414), (1.414, -1.0, 1.414), (1.663, 1.0, 1.111), (1.663, -1.0, 1.111), (1.848, 1.0, 0.7654), (1.848, -1.0, 0.7654), (1.962, 1.0, 0.3902), (1.962, -1.0, 0.3902), (2.0, 1.0, 7.55e-08), (2.0, -1.0, 2.265e-07), (1.962, 1.0, -0.3902), (1.962, -1.0, -0.3902), (1.848, 1.0, -0.7654), (1.848, -1.0, -0.7654), (1.663, 1.0, -1.111), (1.663, -1.0, -1.111), (1.414, 1.0, -1.414), (1.414, -1.0, -1.414), (1.111, 1.0, -1.663), (1.111, -1.0, -1.663), (0.7654, 1.0, -1.848), (0.7654, -1.0, -1.848), (0.3902, 1.0, -1.962), (0.3902, -1.0, -1.962), (-6.517e-07, 1.0, -2.0), (-6.517e-07, -1.0, -2.0), (-0.3902, 1.0, -1.962), (-0.3902, -1.0, -1.962), (-0.7654, 1.0, -1.848), (-0.7654, -1.0, -1.848), (-1.111, 1.0, -1.663), (-1.111, -1.0, -1.663), (-1.414, 1.0, -1.414), (-1.414, -1.0, -1.414), (-1.663, 1.0, -1.111), (-1.663, -1.0, -1.111), (-1.848, 1.0, -0.7654), (-1.848, -1.0, -0.7654), (-1.962, 1.0, -0.3902), (-1.962, -1.0, -0.3902), (-2.0, 1.0, 1.856e-06), (-2.0, -1.0, 2.007e-06), (-1.962, 1.0, 0.3902), (-1.962, -1.0, 0.3902), (-1.848, 1.0, 0.7654), (-1.848, -1.0, 0.7654), (-1.663, 1.0, 1.111), (-1.663, -1.0, 1.111), (-1.414, 1.0, 1.414), (-1.414, -1.0, 1.414), (-1.111, 1.0, 1.663), (-1.111, -1.0, 1.663), (-0.7654, 1.0, 1.848), (-0.7654, -1.0, 1.848), (-0.3902, 1.0, 1.962), (-0.3902, -1.0, 1.962)], [], [(0, 1, 3), (2, 3, 5), (4, 5, 7), (6, 7, 9), (8, 9, 11), (10, 11, 13), (12, 13, 15), (14, 15, 17), (16, 17, 19), (18, 19, 21), (20, 21, 23), (22, 23, 25), (24, 25, 27), (26, 27, 28), (28, 29, 31), (30, 31, 33), (32, 33, 34), (34, 35, 37), (36, 37, 39), (38, 39, 41), (40, 41, 43), (42, 43, 45), (44, 45, 47), (46, 47, 48), (48, 49, 50), (50, 51, 53), (52, 53, 55), (54, 55, 57), (56, 57, 59), (58, 59, 60), (3, 1, 5), (62, 63, 1), (60, 61, 63), (0, 2, 62), (2, 0, 3), (4, 2, 5), (6, 4, 7), (8, 6, 9), (10, 8, 11), (12, 10, 13), (14, 12, 15), (16, 14, 17), (18, 16, 19), (20, 18, 21), (22, 20, 23), (24, 22, 25), (26, 24, 27), (57, 55, 53), (30, 28, 31), (32, 30, 33), (20, 22, 24), (36, 34, 37), (38, 36, 39), (40, 38, 41), (42, 40, 43), (44, 42, 45), (46, 44, 47), (14, 16, 18), (33, 35, 34), (52, 50, 53), (54, 52, 55), (56, 54, 57), (58, 56, 59), (50, 52, 54), (12, 18, 20), (51, 5, 1), (1, 63, 59), (59, 57, 1), (57, 53, 1), (59, 61, 60), (53, 51, 1), (5, 51, 47), (46, 54, 32), (47, 45, 5), (45, 43, 5), (43, 41, 5), (41, 39, 5), (13, 11, 9), (5, 37, 35), (39, 37, 5), (51, 49, 47), (27, 31, 29), (25, 31, 27), (23, 31, 25), (15, 13, 9), (5, 31, 7), (17, 21, 19), (31, 5, 35), (23, 21, 7), (9, 7, 15), (15, 7, 21), (17, 15, 21), (0, 62, 1), (62, 60, 63), (2, 4, 62), (4, 6, 62), (6, 8, 62), (62, 8, 24), (27, 29, 28), (38, 40, 42), (31, 23, 7), (12, 14, 18), (35, 33, 31), (8, 10, 24), (10, 20, 24), (48, 50, 54), (63, 61, 59), (24, 26, 62), (47, 49, 48), (36, 38, 42), (34, 36, 32), (42, 32, 36), (49, 51, 50), (44, 32, 42), (54, 46, 48), (44, 46, 32), (10, 12, 20), (56, 32, 54), (56, 30, 32), (60, 62, 28), (58, 60, 56), (30, 56, 60), (28, 30, 60), (26, 28, 62)])
_uv = me_cylinder.uv_layers.new(name='UVMap')
_uv.uv.foreach_set('vector', [0.4988, 0.5744, 0.2482, 0.5744, 0.2482, 0.5335, 0.4988, 0.5335, 0.2482, 0.5335, 0.2482, 0.4988, 1.0, 0.3874, 0.7494, 0.3874, 0.7494, 0.3466, 1.0, 0.3466, 0.7494, 0.3466, 0.7494, 0.3012, 1.0, 0.3012, 0.7494, 0.3012, 0.7494, 0.253, 1.0, 0.253, 0.7494, 0.253, 0.7494, 0.2039, 1.0, 0.2039, 0.7494, 0.2039, 0.7494, 0.1557, 1.0, 0.1557, 0.7494, 0.1557, 0.7494, 0.1103, 1.0, 0.1103, 0.7494, 0.1103, 0.7494, 0.06948, 1.0, 0.06948, 0.7494, 0.06948, 0.7494, 0.03474, 0.7494, 0.3527, 0.4988, 0.3527, 0.4988, 0.3119, 0.7494, 0.3119, 0.4988, 0.3119, 0.4988, 0.2665, 0.7494, 0.2665, 0.4988, 0.2665, 0.4988, 0.2183, 0.7494, 0.2183, 0.4988, 0.2183, 0.7494, 0.1692, 0.7494, 0.1692, 0.4988, 0.1692, 0.4988, 0.121, 0.7494, 0.121, 0.4988, 0.121, 0.4988, 0.07559, 0.7494, 0.07559, 0.4988, 0.07559, 0.7494, 0.03474, 0.7494, 0.03474, 0.4988, 0.03474, 0.4988, 2.987e-08, 0.1808, 1.137, 0.1808, 0.8862, 0.2217, 0.8862, 0.2217, 1.137, 0.2217, 0.8862, 0.2671, 0.8862, 0.2671, 1.137, 0.2671, 0.8862, 0.3152, 0.8862, 0.3152, 1.137, 0.3152, 0.8862, 0.3644, 0.8862, 0.3644, 1.137, 0.3644, 0.8862, 0.4126, 0.8862, 0.4126, 1.137, 0.4126, 0.8862, 0.4579, 1.137, 0.4579, 1.137, 0.4579, 0.8862, 0.4988, 1.137, 0.4988, 0.8862, 0.2482, 0.8862, 0.2482, 0.8515, 0.4988, 0.8515, 0.2482, 0.8515, 0.2482, 0.8106, 0.4988, 0.8106, 0.2482, 0.8106, 0.2482, 0.7653, 0.4988, 0.7653, 0.2482, 0.7653, 0.2482, 0.7171, 0.4988, 0.7171, 0.2482, 0.7171, 0.4988, 0.6679, 0.05568, 0.09042, 0.09042, 0.05568, 0.02838, 0.1313, 0.4988, 0.6198, 0.2482, 0.6198, 0.2482, 0.5744, 0.4988, 0.6679, 0.2482, 0.6679, 0.2482, 0.6198, 0.5545, 0.9072, 0.5272, 0.8663, 0.5892, 0.9419, 0.4988, 0.5335, 0.4988, 0.5744, 0.2482, 0.5335, 0.4988, 0.4988, 0.4988, 0.5335, 0.2482, 0.4988, 1.0, 0.3466, 1.0, 0.3874, 0.7494, 0.3466, 1.0, 0.3012, 1.0, 0.3466, 0.7494, 0.3012, 1.0, 0.253, 1.0, 0.3012, 0.7494, 0.253, 1.0, 0.2039, 1.0, 0.253, 0.7494, 0.2039, 1.0, 0.1557, 1.0, 0.2039, 0.7494, 0.1557, 1.0, 0.1103, 1.0, 0.1557, 0.7494, 0.1103, 1.0, 0.06948, 1.0, 0.1103, 0.7494, 0.06948, 0.7494, 0.3527, 0.7494, 0.3874, 0.4988, 0.3527, 0.7494, 0.3119, 0.7494, 0.3527, 0.4988, 0.3119, 0.7494, 0.2665, 0.7494, 0.3119, 0.4988, 0.2665, 0.7494, 0.2183, 0.7494, 0.2665, 0.4988, 0.2183, 0.274, 0.0, 0.3221, 0.009584, 0.3675, 0.02838, 0.7494, 0.121, 0.7494, 0.1692, 0.4988, 0.121, 0.7494, 0.07559, 0.7494, 0.121, 0.4988, 0.07559, 0.6754, 0.5084, 0.7236, 0.4988, 0.7728, 0.4988, 0.7494, 0.0, 0.7494, 0.03474, 0.4988, 2.987e-08, 0.2217, 1.137, 0.1808, 1.137, 0.2217, 0.8862, 0.2671, 1.137, 0.2217, 1.137, 0.2671, 0.8862, 0.3152, 1.137, 0.2671, 1.137, 0.3152, 0.8862, 0.3644, 1.137, 0.3152, 1.137, 0.3644, 0.8862, 0.4126, 1.137, 0.3644, 1.137, 0.4126, 0.8862, 0.5545, 0.5892, 0.5892, 0.5545, 0.6301, 0.5272, 0.4988, 0.07559, 0.4988, 0.03474, 0.7494, 0.03474, 0.4988, 0.8515, 0.4988, 0.8862, 0.2482, 0.8515, 0.4988, 0.8106, 0.4988, 0.8515, 0.2482, 0.8106, 0.4988, 0.7653, 0.4988, 0.8106, 0.2482, 0.7653, 0.4988, 0.7171, 0.4988, 0.7653, 0.2482, 0.7171, 0.8663, 0.9692, 0.8209, 0.988, 0.7728, 0.9976, 0.5272, 0.6301, 0.6301, 0.5272, 0.6754, 0.5084, 0.4084, 0.05568, 0.02838, 0.1313, 0.09042, 0.05568, 0.09042, 0.05568, 0.1313, 0.02838, 0.2248, 4.481e-08, 0.2248, 4.481e-08, 0.274, 0.0, 0.09042, 0.05568, 0.274, 0.0, 0.3675, 0.02838, 0.09042, 0.05568, 0.2482, 0.7171, 0.2482, 0.6679, 0.4988, 0.6679, 0.3675, 0.02838, 0.4084, 0.05568, 0.09042, 0.05568, 0.02838, 0.1313, 0.4084, 0.05568, 0.4704, 0.1313, 0.9419, 0.9072, 0.7728, 0.9976, 0.9419, 0.5892, 0.4704, 0.1313, 0.4892, 0.1767, 0.02838, 0.1313, 0.4892, 0.1767, 0.4988, 0.2248, 0.02838, 0.1313, 0.4988, 0.2248, 0.4988, 0.274, 0.02838, 0.1313, 0.4988, 0.274, 0.4892, 0.3221, 0.02838, 0.1313, 0.009584, 0.3221, 0.0, 0.274, 2.987e-08, 0.2248, 0.02838, 0.1313, 0.4704, 0.3675, 0.4431, 0.4084, 0.4892, 0.3221, 0.4704, 0.3675, 0.02838, 0.1313, 0.4084, 0.05568, 0.4431, 0.09042, 0.4704, 0.1313, 0.274, 0.4988, 0.3675, 0.4704, 0.3221, 0.4892, 0.2248, 0.4988, 0.3675, 0.4704, 0.274, 0.4988, 0.1767, 0.4892, 0.3675, 0.4704, 0.2248, 0.4988, 0.02838, 0.3675, 0.009584, 0.3221, 2.987e-08, 0.2248, 0.02838, 0.1313, 0.3675, 0.4704, 0.009584, 0.1767, 0.05568, 0.4084, 0.1313, 0.4704, 0.09042, 0.4431, 0.3675, 0.4704, 0.02838, 0.1313, 0.4431, 0.4084, 0.1767, 0.4892, 0.1313, 0.4704, 0.009584, 0.1767, 2.987e-08, 0.2248, 0.009584, 0.1767, 0.02838, 0.3675, 0.02838, 0.3675, 0.009584, 0.1767, 0.1313, 0.4704, 0.05568, 0.4084, 0.02838, 0.3675, 0.1313, 0.4704, 0.4988, 0.5744, 0.4988, 0.6198, 0.2482, 0.5744, 0.4988, 0.6198, 0.4988, 0.6679, 0.2482, 0.6198, 0.5272, 0.8663, 0.5084, 0.8209, 0.5892, 0.9419, 0.5084, 0.8209, 0.4988, 0.7728, 0.5892, 0.9419, 0.4988, 0.7728, 0.4988, 0.7236, 0.5892, 0.9419, 0.5892, 0.9419, 0.4988, 0.7236, 0.7728, 0.4988, 0.4988, 0.2183, 0.4988, 0.1692, 0.7494, 0.1692, 0.9976, 0.7236, 0.9976, 0.7728, 0.988, 0.8209, 0.3675, 0.4704, 0.1767, 0.4892, 0.009584, 0.1767, 0.5272, 0.6301, 0.5545, 0.5892, 0.6301, 0.5272, 0.4431, 0.4084, 0.4084, 0.4431, 0.3675, 0.4704, 0.4988, 0.7236, 0.5084, 0.6754, 0.7728, 0.4988, 0.5084, 0.6754, 0.6754, 0.5084, 0.7728, 0.4988, 0.9072, 0.9419, 0.8663, 0.9692, 0.7728, 0.9976, 0.1313, 0.02838, 0.1767, 0.009584, 0.2248, 4.481e-08, 0.7728, 0.4988, 0.8209, 0.5084, 0.5892, 0.9419, 0.4126, 0.8862, 0.4579, 0.8862, 0.4579, 1.137, 0.988, 0.6754, 0.9976, 0.7236, 0.988, 0.8209, 0.9692, 0.6301, 0.988, 0.6754, 0.9419, 0.5892, 0.988, 0.8209, 0.9419, 0.5892, 0.988, 0.6754, 0.4579, 0.8862, 0.4988, 0.8862, 0.4988, 1.137, 0.9692, 0.8663, 0.9419, 0.5892, 0.988, 0.8209, 0.7728, 0.9976, 0.9419, 0.9072, 0.9072, 0.9419, 0.9692, 0.8663, 0.9419, 0.9072, 0.9419, 0.5892, 0.5084, 0.6754, 0.5272, 0.6301, 0.6754, 0.5084, 0.7236, 0.9976, 0.9419, 0.5892, 0.7728, 0.9976, 0.7236, 0.9976, 0.9072, 0.5545, 0.9419, 0.5892, 0.6301, 0.9692, 0.5892, 0.9419, 0.8663, 0.5272, 0.6754, 0.988, 0.6301, 0.9692, 0.7236, 0.9976, 0.9072, 0.5545, 0.7236, 0.9976, 0.6301, 0.9692, 0.8663, 0.5272, 0.9072, 0.5545, 0.6301, 0.9692, 0.8209, 0.5084, 0.8663, 0.5272, 0.5892, 0.9419])
me_cylinder.use_remesh_preserve_volume = False
me_cylinder.use_remesh_preserve_attributes = False
me_cylinder.use_mirror_vertex_groups = False
me_cylinder.update()
me_cube = bpy.data.meshes.new('Cube')
me_cube.from_pydata([(-1.714, 1.0, -0.2857), (-1.714, -1.0, -0.2857), (-1.714, -1.0, 1.714), (-1.714, 1.0, 1.714), (0.2857, 1.0, -0.2857), (0.2857, -1.0, -0.2857), (0.2857, -1.0, 1.714), (0.2857, 1.0, 1.714), (2.286, 1.0, -0.2857), (2.286, -1.0, -0.2857), (2.286, -1.0, 1.714), (2.286, 1.0, 1.714), (-1.714, 1.0, -2.286), (-1.714, -1.0, -2.286), (0.2857, 1.0, -2.286), (0.2857, -1.0, -2.286)], [], [(0, 1, 3), (7, 6, 10), (4, 5, 15), (1, 5, 2), (2, 6, 3), (4, 0, 3), (8, 11, 9), (6, 5, 9), (4, 7, 11), (5, 4, 8), (12, 14, 13), (5, 1, 15), (0, 4, 12), (1, 0, 12), (4, 14, 12), (11, 7, 10), (14, 4, 15), (6, 7, 3), (11, 10, 9), (7, 4, 3), (1, 2, 3), (10, 6, 9), (8, 4, 11), (9, 5, 8), (5, 6, 2), (14, 15, 13), (13, 1, 12), (1, 13, 15)])
_uv = me_cube.uv_layers.new(name='UVMap')
_uv.uv.foreach_set('vector', [0.5, 0.25, 0.75, 0.25, 0.5, 0.5, 0.75, 0.75, 0.75, 0.5, 1.0, 0.5, 0.75, 1.0, 0.5, 1.0, 0.5, 0.75, 0.5, 0.75, 0.25, 0.75, 0.5, 0.5, 0.5, 0.5, 0.75, 0.5, 0.5, 0.75, 0.25, 0.25, 0.25, 0.5, 1.043e-07, 0.5, 1.0, 0.25, 1.0, 0.5, 0.75, 0.25, 0.25, 0.5, 0.25, 0.75, 2.98e-08, 0.75, 0.25, 0.25, 2.98e-08, 0.25, 0.0, 5.96e-08, 1.0, 1.0, 0.75, 1.0, 0.75, 0.75, 0.75, 0.25, 0.75, 0.0, 1.0, 0.25, 0.25, 0.75, 0.5, 0.75, 0.25, 1.0, 0.25, 0.5, 0.25, 0.25, 0.5, 0.5, 0.75, 0.25, 0.5, 0.25, 0.5, 0.0, 0.25, 0.25, 0.5, 0.25, 0.5, 0.5, 1.0, 0.75, 0.75, 0.75, 1.0, 0.5, 0.75, 0.75, 0.75, 1.0, 0.5, 0.75, 0.75, 0.5, 0.75, 0.75, 0.5, 0.75, 1.0, 0.5, 0.75, 0.5, 0.75, 0.25, 2.98e-08, 0.25, 0.25, 0.25, 1.043e-07, 0.5, 0.75, 0.25, 0.75, 0.5, 0.5, 0.5, 0.0, 0.5, 0.25, 0.5, 2.98e-08, 0.75, 0.25, 0.0, 0.25, 0.25, 0.0, 5.96e-08, 1.0, 0.75, 1.0, 1.0, 0.75, 0.75, 0.25, 0.75, 0.25, 0.5, 0.5, 0.5, 0.75, 0.0, 1.0, 0.0, 1.0, 0.25, 0.75, 0.0, 0.75, 0.25, 0.5, 0.0, 0.5, 0.75, 0.5, 1.0, 0.25, 1.0])
me_cube.materials.append(mat_material)
me_cube.use_remesh_preserve_volume = False
me_cube.use_remesh_preserve_attributes = False
me_cube.use_mirror_vertex_groups = False
me_cube.update()

# ---- objects
ob_guitar = bpy.data.objects.new('guitar', me_cylinder_002)
ob_donut = bpy.data.objects.new('donut', me_cylinder_001)
ob_tee = bpy.data.objects.new('tee', me_cube_002)
ob_left = bpy.data.objects.new('left', me_circle_003)
ob_triangle = bpy.data.objects.new('triangle', me_circle_001)
ob_right = bpy.data.objects.new('right', me_circle)
ob_square = bpy.data.objects.new('square', me_cube_001)
ob_circle = bpy.data.objects.new('circle', me_cylinder)
ob_corner = bpy.data.objects.new('corner', me_cube)
ob_lamp = bpy.data.objects.new('Lamp', light_lamp)
ob_camera = bpy.data.objects.new('Camera', cam_camera)

# ---- transforms, parenting, visibility, modifiers, constraints
ob_guitar.location = (-0.01998, -0.0005316, 0.9245)
ob_guitar.scale = (0.5404, 0.9925, 0.5404)
ob_guitar.hide_viewport = True
ob_guitar.lineart.crease_threshold = 0.0
ob_donut.location = (-0.01998, -0.0005316, -1.442e-08)
ob_donut.hide_viewport = True
ob_donut.lineart.crease_threshold = 0.0
ob_tee.location = (0.0, 0.0, -0.1263)
ob_tee.scale = (0.6171, 0.9987, 0.6171)
ob_tee.hide_viewport = True
ob_tee.lineart.crease_threshold = 0.0
ob_left.location = (0.0, 0.0, 0.0)
ob_left.lineart.crease_threshold = 0.0
ob_triangle.location = (0.0, 0.4077, 0.0)
ob_triangle.scale = (3.166, 1.454, 2.192)
ob_triangle.hide_viewport = True
ob_triangle.lineart.crease_threshold = 0.0
ob_right.location = (0.0, 0.0, 0.0)
ob_right.hide_viewport = True
ob_right.lineart.crease_threshold = 0.0
ob_square.location = (0.0, 0.0, 0.0)
ob_square.hide_viewport = True
ob_square.lineart.crease_threshold = 0.0
ob_circle.location = (0.0, 0.0, 0.0)
ob_circle.hide_viewport = True
ob_circle.lineart.crease_threshold = 0.0
ob_corner.location = (0.0, 0.0, 0.0)
ob_corner.lock_rotations_4d = False
ob_corner.empty_display_type = 'ARROWS'
ob_corner.hide_viewport = True
ob_corner.lineart.crease_threshold = 0.0
ob_lamp.location = (4.076, 1.005, 5.904)
ob_lamp.rotation_euler = (0.6503, 0.05522, 1.866)
ob_lamp.lock_rotations_4d = False
ob_lamp.empty_display_type = 'ARROWS'
ob_lamp.color = (0.0, 0.0, 0.0, 0.0)
ob_lamp.lineart.crease_threshold = 0.0
ob_camera.location = (7.481, -6.508, 5.344)
ob_camera.rotation_euler = (1.109, 0.01082, 0.8149)
ob_camera.lock_rotations_4d = False
ob_camera.empty_display_type = 'ARROWS'
ob_camera.color = (0.0, 0.0, 0.0, 0.0)
ob_camera.display_type = 'WIRE'
ob_camera.lineart.crease_threshold = 0.0

# ---- collection membership
col_collection_1.objects.link(ob_guitar)
col_collection_1.objects.link(ob_donut)
col_collection_1.objects.link(ob_tee)
col_collection_1.objects.link(ob_left)
col_collection_1.objects.link(ob_triangle)
col_collection_1.objects.link(ob_right)
col_collection_1.objects.link(ob_square)
col_collection_1.objects.link(ob_circle)
col_collection_1.objects.link(ob_corner)
col_collection_1.objects.link(ob_lamp)
col_collection_1.objects.link(ob_camera)

# ---- scene / render settings (as saved in the file)
scene.camera = ob_camera
scene.frame_start = 1; scene.frame_end = 250; scene.frame_set(1)
scene.render.engine = 'BLENDER_EEVEE_NEXT'
scene.render.image_settings.compression = 90
scene.render.resolution_percentage = 50
scene.render.dither_intensity = 0.0
scene.cycles.use_denoising = False
scene.cycles.samples = 10
scene.cycles.sampling_pattern = 'TABULATED_SOBOL'
scene.cycles.light_sampling_threshold = 0.0
scene.cycles.use_adaptive_sampling = False
scene.cycles.use_light_tree = False
scene.cycles.blur_glossy = 0.0
scene.cycles.volume_bounces = 1
scene.cycles.pixel_filter_type = 'GAUSSIAN'
scene.cycles.sample_clamp_indirect = 0.0
scene.view_settings.view_transform = 'Standard'
bpy.context.view_layer.update()

